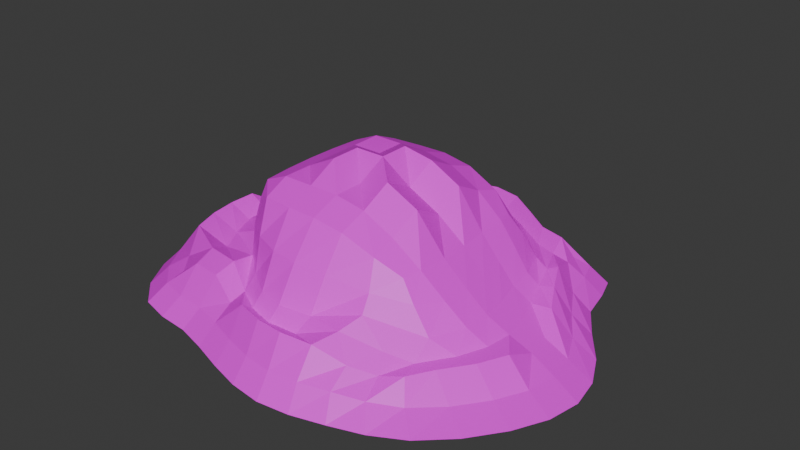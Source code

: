 # Source: HILL_DESERT_001.blend  (saved by Blender 4.3.34; exported with 4.5.12 LTS)
import bpy
from mathutils import Matrix  # noqa: F401  (used for matrix-valued properties, if any)

bpy.ops.wm.read_factory_settings(use_empty=True)
scene = bpy.context.scene
scene.name = 'Scene'

# ---- collections
col_collection = bpy.data.collections.new('Collection'); scene.collection.children.link(col_collection)

# ---- images (referenced by path relative to the original .blend; pixels are not part of the script)
import os
ASSET_DIR = os.environ.get("B2B_ASSET_DIR", "")  # directory of the original .blend (textures are referenced by path, not embedded)
HERE = os.path.dirname(os.path.abspath(__file__))  # packed textures are extracted next to this script under _unpacked/

def load_image(name, relpath, width, height, colorspace="sRGB"):
    """Load a texture the original file referenced (path relative to the .blend, or extracted next to this script)."""
    p = next((c for c in (os.path.join(HERE, relpath), os.path.join(ASSET_DIR, relpath)) if relpath and os.path.exists(c)), "")
    if p:
        img = bpy.data.images.load(p, check_existing=True)
        img.name = name
    else:  # same state as the original file: an image datablock whose file is absent (Cycles renders it pink)
        img = bpy.data.images.new(name, width, height)
        img.source = "FILE"
        img.filepath = "//" + (relpath or name)
    img.colorspace_settings.name = colorspace
    return img
img_t_mountains_desert_png = load_image('T_Mountains_desert.png', 'T_Mountains_desert.png', 1024, 1024, 'sRGB')

# ---- materials (node trees are filled in below, after node groups)
mat_material = bpy.data.materials.new('Material')
mat_material.alpha_threshold = 0.0
mat_material.roughness = 0.5
mat_material.line_color = (0.0, 0.0, 0.0, 1.0)

# ---- material node trees
mat_material.use_nodes = True; mat_material.node_tree.nodes.clear()
_N = mat_material.node_tree.nodes; _L = mat_material.node_tree.links
n0 = _N.new('ShaderNodeOutputMaterial'); n0.name = 'Material Output'; n0.location = (300, 300)
n1 = _N.new('ShaderNodeBsdfPrincipled'); n1.name = 'Principled BSDF'; n1.location = (10, 300)
n1.inputs[3].default_value = 1.45
n2 = _N.new('ShaderNodeTexImage'); n2.name = 'Image Texture'; n2.location = (-457, 195)
n2.image = img_t_mountains_desert_png
_L.new(n1.outputs[0], n0.inputs[0])
_L.new(n2.outputs[0], n1.inputs[0])
n0.is_active_output = True

# ---- world
world_world = bpy.data.worlds.new('World'); scene.world = world_world
world_world.use_nodes = True; world_world.node_tree.nodes.clear()
_N = world_world.node_tree.nodes; _L = world_world.node_tree.links
n0 = _N.new('ShaderNodeOutputWorld'); n0.name = 'World Output'; n0.location = (300, 300)
n1 = _N.new('ShaderNodeBackground'); n1.name = 'Background'; n1.location = (10, 300)
n1.inputs[0].default_value = (0.05088, 0.05088, 0.05088, 1.0)
_L.new(n1.outputs[0], n0.inputs[0])
n0.is_active_output = True
world_world.color = (0.05088, 0.05088, 0.05088)
world_world.sun_shadow_jitter_overblur = 0.0

# ---- meshes
me_mesh_003 = bpy.data.meshes.new('Mesh.003')
me_mesh_003.from_pydata([(-11.36, -10.93, 1.302e-06), (-6.9, -11.71, 1.396e-06), (-2.3, -13.12, 1.564e-06), (2.3, -14.04, 1.674e-06), (6.9, -13.12, 1.564e-06), (11.42, -11.14, 1.328e-06), (-14.61, -6.9, 8.225e-07), (-6.186, -6.014, 3.308), (-1.921, -9.219, 3.585), (2.303, -9.314, 3.541), (8.652, -6.036, 2.981), (15.17, -6.9, 8.225e-07), (-15.39, -2.3, 2.742e-07), (-9.289, -1.924, 3.585), (-2.181, -2.181, 10.09), (2.25, -2.181, 9.713), (9.794, -1.814, 3.006), (16.71, -2.3, 2.742e-07), (-14.61, 2.3, -2.742e-07), (-9.208, 1.942, 4.777), (-2.181, 2.199, 8.973), (2.207, 2.199, 9.709), (9.062, 2.038, 3.027), (15.17, 2.3, -2.742e-07), (-11.93, 6.9, -8.225e-07), (-6.01, 6.056, 3.308), (-1.921, 9.499, 3.585), (2.249, 9.522, 3.537), (8.081, 6.068, 3.078), (11.99, 6.9, -8.225e-07), (-10.93, 10.93, -1.302e-06), (-6.9, 12.02, -1.433e-06), (-2.3, 15.22, -1.814e-06), (2.3, 15.45, -1.842e-06), (6.9, 12.07, -1.439e-06), (10.93, 10.93, -1.302e-06), (-11.62, -5.833, 3.655), (-9.628, -9.058, 2.19), (-5.874, -9.476, 3.437), (-1.935, -10.92, 3.437), (2.018, -11.61, 3.437), (6.128, -10.43, 2.288), (9.127, -8.825, 1.995), (11.51, -5.195, 2.001), (12.75, -1.279, 1.258), (11.62, 2.532, 2.151), (9.879, 5.931, 3.055), (9.165, 9.072, 2.19), (6.155, 9.759, 3.222), (2.009, 12.67, 3.222), (-1.935, 12.51, 3.222), (-5.829, 9.725, 3.222), (-9.055, 9.072, 2.19), (-9.634, 5.848, 3.655), (-12.0, 1.955, 2.464), (-12.58, -1.939, 3.655), (-5.518, -5.526, 7.605), (-2.144, -6.368, 8.203), (2.231, -6.368, 7.893), (6.273, -5.526, 5.929), (6.742, -2.144, 5.933), (6.393, 2.162, 5.908), (6.055, 5.546, 5.819), (2.213, 6.393, 7.869), (-2.144, 6.393, 8.203), (-5.518, 5.546, 7.605), (-6.341, 2.162, 8.203), (-6.341, -2.144, 8.203), (-8.288, -7.576, 3.789), (-3.78, -8.987, 2.815), (0.01305, -10.63, 2.815), (4.759, -9.57, 3.606), (8.761, -7.486, 2.012), (-10.12, -3.784, 2.815), (-4.371, -4.371, 8.973), (0.008969, -4.371, 8.973), (4.526, -4.371, 7.509), (10.99, -3.344, 2.012), (-11.12, 0.008953, 2.815), (-4.371, 0.008954, 8.973), (0.008969, 0.008954, 10.09), (4.526, 0.008953, 7.443), (10.85, 0.4487, 2.012), (-9.289, 3.802, 2.815), (-4.371, 4.389, 8.973), (0.008969, 4.389, 8.973), (4.389, 4.389, 7.443), (9.726, 4.022, 2.414), (-7.572, 7.594, 2.815), (-3.78, 9.539, 2.815), (0.01305, 11.56, 2.815), (4.614, 9.615, 2.815), (8.406, 7.594, 2.815), (-12.07, -8.388, 1.408), (-8.386, -10.49, 1.408), (-4.19, -11.26, 1.408), (0.006525, -12.55, 1.408), (4.203, -12.55, 1.408), (8.096, -11.04, 1.006), (11.69, -7.948, 0.6043), (14.26, -3.752, 0.6043), (14.26, 0.4443, 0.6043), (12.0, 4.421, 1.006), (10.5, 8.397, 1.408), (8.399, 10.5, 1.408), (4.203, 12.58, 1.408), (0.006525, 14.49, 1.408), (-4.19, 12.41, 1.408), (-8.386, 10.5, 1.408), (-10.48, 8.397, 2.599), (-12.07, 4.201, 1.408), (-13.91, 0.004476, 1.408), (-13.91, -4.192, 1.408), (-4.075, -7.183, 5.894), (0.01101, -8.245, 5.894), (5.05, -7.183, 5.195), (8.302, -4.077, 4.43), (8.157, 0.008953, 4.364), (7.756, 4.095, 4.364), (4.905, 7.218, 5.129), (0.01101, 8.297, 5.894), (-4.075, 7.218, 5.894), (-7.119, 4.095, 5.894), (-8.12, 0.008953, 5.894), (-7.119, -4.077, 5.894), (-13.24, -9.2, 1.097e-06), (-9.104, -5.68, 2.815), (-5.855, -7.929, 3.789), (-9.2, -11.5, 1.371e-06), (-3.854, -7.945, 3.585), (-1.883, -10.1, 2.815), (-4.6, -12.35, 1.472e-06), (0.01254, -9.683, 3.585), (2.148, -10.48, 2.815), (0.0, -13.76, 1.64e-06), (5.308, -8.09, 4.201), (7.184, -8.401, 2.615), (4.6, -13.76, 1.64e-06), (10.2, -5.328, 2.012), (13.48, -9.2, 1.097e-06), (9.2, -12.35, 1.472e-06), (-15.25, -4.6, 5.484e-07), (-10.93, -1.887, 2.815), (-8.149, -3.857, 3.585), (-4.371, -2.181, 8.973), (-2.181, -4.371, 8.973), (0.008969, -2.181, 8.973), (2.233, -4.371, 8.607), (4.594, -2.181, 8.578), (9.699, -3.747, 3.018), (11.19, -1.448, 2.012), (16.29, -4.6, 5.484e-07), (-15.25, 0.0, 0.0), (-10.61, 1.905, 4.007), (-9.65, 0.008953, 3.585), (-4.371, 2.199, 8.973), (-2.181, 0.008954, 10.09), (0.008969, 2.199, 10.09), (2.233, 0.008954, 8.59), (4.423, 2.199, 8.561), (9.482, 0.1189, 3.002), (10.26, 2.29, 2.112), (16.29, 0.0, 0.0), (-13.24, 4.6, -5.484e-07), (-8.002, 5.698, 2.815), (-7.941, 3.875, 3.585), (-3.854, 8.118, 3.585), (-2.181, 4.389, 8.973), (0.01254, 9.972, 3.585), (2.199, 4.389, 8.59), (5.09, 8.136, 3.394), (8.837, 3.93, 3.102), (9.14, 5.753, 2.715), (13.48, 4.6, -5.484e-07), (-11.5, 9.2, -1.097e-06), (-9.2, 11.5, -1.371e-06), (-5.676, 8.081, 2.815), (-4.6, 13.6, -1.621e-06), (-1.883, 11.02, 2.815), (0.0, 15.88, -1.893e-06), (2.111, 11.11, 2.815), (4.6, 13.78, -1.643e-06), (6.914, 8.099, 2.815), (9.2, 11.5, -1.371e-06), (11.5, 9.2, -1.097e-06), (-10.54, -7.779, 2.464), (-7.955, -9.252, 3.437), (-3.882, -10.15, 2.464), (0.01142, -11.46, 3.437), (4.143, -11.2, 3.255), (7.711, -9.497, 1.76), (10.07, -7.207, 2.001), (12.43, -3.226, 2.001), (12.4, 0.6675, 1.258), (10.69, 4.231, 2.603), (9.473, 7.795, 2.464), (8.001, 9.268, 3.222), (4.107, 11.23, 3.222), (0.01142, 13.06, 3.222), (-3.882, 11.1, 3.222), (-7.776, 9.268, 2.464), (-9.249, 7.795, 3.655), (-10.79, 3.901, 3.655), (-12.54, 0.007834, 3.655), (-12.29, -3.886, 3.655), (-13.32, -6.29, 1.408), (-10.36, -9.962, 1.408), (-6.288, -10.68, 1.408), (-2.092, -11.97, 1.408), (2.105, -12.81, 1.408), (6.225, -11.91, 1.307), (9.894, -9.77, 0.7047), (13.24, -5.85, 0.6043), (14.65, -1.654, 0.6043), (13.31, 2.487, 0.7047), (10.87, 6.354, 1.307), (9.973, 9.971, 1.408), (6.301, 11.02, 1.408), (2.105, 14.1, 1.408), (-2.092, 13.89, 1.408), (-6.288, 10.97, 1.408), (-9.96, 9.971, 1.408), (-10.88, 6.299, 1.408), (-13.32, 2.103, 1.408), (-14.03, -2.094, 1.408), (-4.297, -6.169, 8.203), (0.009479, -6.434, 8.203), (4.588, -6.169, 6.963), (6.633, -4.297, 6.007), (6.597, 0.008953, 5.908), (6.326, 4.315, 5.908), (4.518, 6.191, 6.864), (0.009479, 6.461, 8.203), (-4.297, 6.191, 8.203), (-6.153, 4.315, 8.203), (-6.403, 0.008953, 8.203), (-6.153, -4.297, 8.203), (-5.858, -5.875, 5.894), (-2.032, -7.979, 5.894), (2.292, -7.979, 5.719), (7.361, -5.875, 4.654), (8.393, -2.034, 4.38), (7.856, 2.052, 4.364), (7.043, 5.897, 4.555), (2.256, 8.027, 5.703), (-2.032, 8.027, 5.894), (-5.858, 5.897, 5.894), (-7.87, 2.052, 5.894), (-7.87, -2.034, 5.894)], [], [(36, 185, 68), (185, 37, 186), (38, 127, 68), (127, 7, 126), (7, 127, 69), (127, 38, 187), (39, 130, 69), (130, 8, 129), (8, 130, 70), (130, 39, 188), (40, 133, 70), (133, 9, 132), (9, 133, 71), (133, 40, 189), (41, 136, 71), (136, 10, 135), (10, 136, 72), (136, 41, 190), (42, 191, 72), (191, 43, 138), (55, 204, 73), (204, 36, 126), (7, 143, 73), (143, 13, 142), (67, 236, 74), (236, 56, 225), (57, 145, 74), (145, 14, 144), (14, 145, 75), (145, 57, 226), (58, 147, 75), (147, 15, 146), (15, 147, 76), (147, 58, 227), (59, 228, 76), (228, 60, 148), (16, 149, 77), (149, 10, 138), (43, 192, 77), (192, 44, 150), (54, 203, 78), (203, 55, 142), (13, 154, 78), (154, 19, 153), (66, 235, 79), (235, 67, 144), (14, 156, 79), (156, 20, 155), (20, 156, 80), (156, 14, 146), (15, 158, 80), (158, 21, 157), (21, 158, 81), (158, 15, 148), (60, 229, 81), (229, 61, 159), (22, 160, 82), (160, 16, 150), (44, 193, 82), (193, 45, 161), (53, 202, 83), (202, 54, 153), (19, 165, 83), (165, 25, 164), (65, 234, 84), (234, 66, 155), (20, 167, 84), (167, 64, 233), (64, 167, 85), (167, 20, 157), (21, 169, 85), (169, 63, 232), (63, 169, 86), (169, 21, 159), (61, 230, 86), (230, 62, 231), (28, 171, 87), (171, 22, 161), (45, 194, 87), (194, 46, 172), (52, 201, 88), (201, 53, 164), (25, 176, 88), (176, 51, 200), (51, 176, 89), (176, 25, 166), (26, 178, 89), (178, 50, 199), (50, 178, 90), (178, 26, 168), (27, 180, 90), (180, 49, 198), (49, 180, 91), (180, 27, 170), (28, 182, 91), (182, 48, 197), (48, 182, 92), (182, 28, 172), (46, 195, 92), (195, 47, 196), (6, 125, 93), (125, 0, 206), (37, 185, 93), (185, 36, 205), (0, 128, 94), (128, 1, 207), (38, 186, 94), (186, 37, 206), (1, 131, 95), (131, 2, 208), (39, 187, 95), (187, 38, 207), (2, 134, 96), (134, 3, 209), (40, 188, 96), (188, 39, 208), (3, 137, 97), (137, 4, 210), (41, 189, 97), (189, 40, 209), (4, 140, 98), (140, 5, 211), (42, 190, 98), (190, 41, 210), (5, 139, 99), (139, 11, 212), (43, 191, 99), (191, 42, 211), (11, 151, 100), (151, 17, 213), (44, 192, 100), (192, 43, 212), (17, 162, 101), (162, 23, 214), (45, 193, 101), (193, 44, 213), (23, 173, 102), (173, 29, 215), (46, 194, 102), (194, 45, 214), (29, 184, 103), (184, 35, 216), (47, 195, 103), (195, 46, 215), (35, 183, 104), (183, 34, 217), (48, 196, 104), (196, 47, 216), (34, 181, 105), (181, 33, 218), (49, 197, 105), (197, 48, 217), (33, 179, 106), (179, 32, 219), (50, 198, 106), (198, 49, 218), (32, 177, 107), (177, 31, 220), (51, 199, 107), (199, 50, 219), (31, 175, 108), (175, 30, 221), (52, 200, 108), (200, 51, 220), (30, 174, 109), (174, 24, 222), (53, 201, 109), (201, 52, 221), (24, 163, 110), (163, 18, 223), (54, 202, 110), (202, 53, 222), (18, 152, 111), (152, 12, 224), (55, 203, 111), (203, 54, 223), (12, 141, 112), (141, 6, 205), (36, 204, 112), (204, 55, 224), (7, 129, 113), (129, 8, 238), (57, 225, 113), (225, 56, 237), (8, 132, 114), (132, 9, 239), (58, 226, 114), (226, 57, 238), (9, 135, 115), (135, 10, 240), (59, 227, 115), (227, 58, 239), (10, 149, 116), (149, 16, 241), (60, 228, 116), (228, 59, 240), (16, 160, 117), (160, 22, 242), (61, 229, 117), (229, 60, 241), (22, 171, 118), (171, 28, 243), (62, 230, 118), (230, 61, 242), (28, 170, 119), (170, 27, 244), (63, 231, 119), (231, 62, 243), (27, 168, 120), (168, 26, 245), (64, 232, 120), (232, 63, 244), (26, 166, 121), (166, 25, 246), (65, 233, 121), (233, 64, 245), (25, 165, 122), (165, 19, 247), (66, 234, 122), (234, 65, 246), (19, 154, 123), (154, 13, 248), (67, 235, 123), (235, 66, 247), (13, 143, 124), (143, 7, 237), (56, 236, 124), (236, 67, 248), (68, 126, 36), (186, 68, 185), (68, 186, 38), (126, 68, 127), (69, 129, 7), (187, 69, 127), (69, 187, 39), (129, 69, 130), (70, 132, 8), (188, 70, 130), (70, 188, 40), (132, 70, 133), (71, 135, 9), (189, 71, 133), (71, 189, 41), (135, 71, 136), (72, 138, 10), (190, 72, 136), (72, 190, 42), (138, 72, 191), (73, 142, 55), (126, 73, 204), (73, 126, 7), (142, 73, 143), (74, 144, 67), (225, 74, 236), (74, 225, 57), (144, 74, 145), (75, 146, 14), (226, 75, 145), (75, 226, 58), (146, 75, 147), (76, 148, 15), (227, 76, 147), (76, 227, 59), (148, 76, 228), (77, 150, 16), (138, 77, 149), (77, 138, 43), (150, 77, 192), (78, 153, 54), (142, 78, 203), (78, 142, 13), (153, 78, 154), (79, 155, 66), (144, 79, 235), (79, 144, 14), (155, 79, 156), (80, 157, 20), (146, 80, 156), (80, 146, 15), (157, 80, 158), (81, 159, 21), (148, 81, 158), (81, 148, 60), (159, 81, 229), (82, 161, 22), (150, 82, 160), (82, 150, 44), (161, 82, 193), (83, 164, 53), (153, 83, 202), (83, 153, 19), (164, 83, 165), (84, 233, 65), (155, 84, 234), (84, 155, 20), (233, 84, 167), (85, 232, 64), (157, 85, 167), (85, 157, 21), (232, 85, 169), (86, 231, 63), (159, 86, 169), (86, 159, 61), (231, 86, 230), (87, 172, 28), (161, 87, 171), (87, 161, 45), (172, 87, 194), (88, 200, 52), (164, 88, 201), (88, 164, 25), (200, 88, 176), (89, 199, 51), (166, 89, 176), (89, 166, 26), (199, 89, 178), (90, 198, 50), (168, 90, 178), (90, 168, 27), (198, 90, 180), (91, 197, 49), (170, 91, 180), (91, 170, 28), (197, 91, 182), (92, 196, 48), (172, 92, 182), (92, 172, 46), (196, 92, 195), (93, 205, 6), (206, 93, 125), (93, 206, 37), (205, 93, 185), (94, 206, 0), (207, 94, 128), (94, 207, 38), (206, 94, 186), (95, 207, 1), (208, 95, 131), (95, 208, 39), (207, 95, 187), (96, 208, 2), (209, 96, 134), (96, 209, 40), (208, 96, 188), (97, 209, 3), (210, 97, 137), (97, 210, 41), (209, 97, 189), (98, 210, 4), (211, 98, 140), (98, 211, 42), (210, 98, 190), (99, 211, 5), (212, 99, 139), (99, 212, 43), (211, 99, 191), (100, 212, 11), (213, 100, 151), (100, 213, 44), (212, 100, 192), (101, 213, 17), (214, 101, 162), (101, 214, 45), (213, 101, 193), (102, 214, 23), (215, 102, 173), (102, 215, 46), (214, 102, 194), (103, 215, 29), (216, 103, 184), (103, 216, 47), (215, 103, 195), (104, 216, 35), (217, 104, 183), (104, 217, 48), (216, 104, 196), (105, 217, 34), (218, 105, 181), (105, 218, 49), (217, 105, 197), (106, 218, 33), (219, 106, 179), (106, 219, 50), (218, 106, 198), (107, 219, 32), (220, 107, 177), (107, 220, 51), (219, 107, 199), (108, 220, 31), (221, 108, 175), (108, 221, 52), (220, 108, 200), (109, 221, 30), (222, 109, 174), (109, 222, 53), (221, 109, 201), (110, 222, 24), (223, 110, 163), (110, 223, 54), (222, 110, 202), (111, 223, 18), (224, 111, 152), (111, 224, 55), (223, 111, 203), (112, 224, 12), (205, 112, 141), (112, 205, 36), (224, 112, 204), (113, 237, 7), (238, 113, 129), (113, 238, 57), (237, 113, 225), (114, 238, 8), (239, 114, 132), (114, 239, 58), (238, 114, 226), (115, 239, 9), (240, 115, 135), (115, 240, 59), (239, 115, 227), (116, 240, 10), (241, 116, 149), (116, 241, 60), (240, 116, 228), (117, 241, 16), (242, 117, 160), (117, 242, 61), (241, 117, 229), (118, 242, 22), (243, 118, 171), (118, 243, 62), (242, 118, 230), (119, 243, 28), (244, 119, 170), (119, 244, 63), (243, 119, 231), (120, 244, 27), (245, 120, 168), (120, 245, 64), (244, 120, 232), (121, 245, 26), (246, 121, 166), (121, 246, 65), (245, 121, 233), (122, 246, 25), (247, 122, 165), (122, 247, 66), (246, 122, 234), (123, 247, 19), (248, 123, 154), (123, 248, 67), (247, 123, 235), (124, 248, 13), (237, 124, 143), (124, 237, 56), (248, 124, 236)])
me_mesh_003.polygons.foreach_set('use_smooth', [True] * 456)
_k = set([(0, 206), (1, 207), (2, 208), (3, 209), (4, 98), (4, 210), (5, 99), (5, 211), (6, 205), (7, 69), (7, 73), (7, 113), (7, 126), (7, 127), (7, 129), (7, 143), (7, 237), (8, 70), (8, 114), (8, 129), (8, 130), (8, 132), (8, 238), (9, 71), (9, 115), (9, 132), (9, 133), (9, 135), (9, 239), (10, 72), (10, 116), (10, 135), (10, 138), (10, 149), (10, 240), (11, 212), (12, 224), (13, 78), (13, 124), (13, 142), (13, 143), (13, 154), (13, 248), (14, 75), (14, 144), (14, 145), (14, 156), (15, 80), (15, 147), (15, 148), (15, 158), (16, 77), (16, 117), (16, 149), (16, 150), (16, 160), (16, 241), (17, 213), (18, 223), (19, 83), (19, 123), (19, 153), (19, 154), (19, 165), (19, 247), (20, 80), (20, 155), (20, 167), (21, 81), (21, 157), (21, 158), (21, 159), (21, 169), (22, 82), (22, 118), (22, 160), (22, 161), (22, 171), (22, 242), (23, 102), (23, 214), (24, 222), (25, 88), (25, 122), (25, 164), (25, 165), (25, 166), (25, 176), (25, 246), (26, 89), (26, 121), (26, 166), (26, 168), (26, 178), (26, 245), (27, 90), (27, 120), (27, 168), (27, 170), (27, 180), (27, 244), (28, 87), (28, 91), (28, 119), (28, 170), (28, 171), (28, 172), (28, 182), (28, 243), (29, 103), (29, 215), (30, 109), (30, 221), (31, 220), (32, 219), (33, 218), (34, 217), (35, 216), (36, 68), (36, 112), (36, 126), (36, 185), (36, 204), (36, 205), (37, 93), (37, 185), (37, 186), (37, 206), (38, 68), (38, 94), (38, 127), (38, 186), (38, 187), (38, 207), (39, 69), (39, 95), (39, 130), (39, 187), (39, 188), (39, 208), (40, 70), (40, 96), (40, 133), (40, 188), (40, 189), (40, 209), (41, 71), (41, 97), (41, 136), (41, 189), (41, 190), (41, 210), (42, 72), (42, 98), (42, 190), (42, 191), (42, 211), (43, 191), (43, 192), (43, 212), (44, 100), (44, 150), (44, 192), (44, 193), (44, 213), (45, 87), (45, 101), (45, 161), (45, 193), (45, 194), (45, 214), (46, 92), (46, 102), (46, 172), (46, 194), (46, 195), (46, 215), (47, 103), (47, 195), (47, 196), (47, 216), (48, 92), (48, 104), (48, 182), (48, 196), (48, 197), (48, 217), (49, 91), (49, 105), (49, 180), (49, 197), (49, 198), (49, 218), (50, 178), (50, 198), (50, 199), (50, 219), (51, 89), (51, 107), (51, 176), (51, 199), (51, 200), (51, 220), (52, 88), (52, 108), (52, 200), (52, 201), (52, 221), (53, 83), (53, 109), (53, 164), (53, 201), (53, 202), (53, 222), (54, 78), (54, 110), (54, 153), (54, 202), (54, 203), (54, 223), (55, 73), (55, 111), (55, 142), (55, 203), (55, 204), (55, 224), (56, 225), (56, 236), (56, 237), (57, 74), (57, 113), (57, 225), (57, 226), (57, 238), (58, 75), (58, 114), (58, 147), (58, 226), (58, 227), (58, 239), (59, 115), (59, 227), (59, 228), (59, 240), (60, 81), (60, 148), (60, 228), (60, 229), (60, 241), (61, 86), (61, 117), (61, 159), (61, 229), (61, 230), (61, 242), (62, 118), (62, 230), (62, 231), (62, 243), (63, 86), (63, 119), (63, 169), (63, 231), (63, 232), (63, 244), (64, 85), (64, 120), (64, 167), (64, 232), (64, 233), (64, 245), (65, 84), (65, 121), (65, 233), (65, 234), (65, 246), (66, 79), (66, 122), (66, 155), (66, 234), (66, 235), (66, 247), (67, 74), (67, 123), (67, 235), (67, 236), (67, 248), (68, 126), (68, 127), (68, 185), (68, 186), (69, 127), (69, 129), (69, 130), (69, 187), (70, 130), (70, 132), (70, 133), (70, 188), (71, 133), (71, 135), (71, 136), (71, 189), (72, 136), (72, 138), (72, 190), (73, 126), (73, 142), (73, 143), (73, 204), (74, 144), (74, 145), (74, 225), (74, 236), (75, 145), (75, 146), (75, 147), (75, 226), (76, 147), (76, 148), (76, 227), (76, 228), (77, 138), (77, 149), (77, 150), (78, 142), (78, 153), (78, 154), (78, 203), (79, 144), (79, 155), (80, 146), (80, 156), (80, 157), (80, 158), (81, 148), (81, 158), (81, 159), (81, 229), (82, 150), (82, 161), (83, 153), (83, 164), (83, 165), (83, 202), (84, 155), (84, 167), (84, 233), (84, 234), (85, 157), (85, 167), (85, 169), (85, 232), (86, 159), (86, 169), (86, 230), (86, 231), (87, 161), (87, 171), (87, 172), (87, 194), (88, 164), (88, 176), (88, 200), (88, 201), (89, 166), (89, 176), (89, 178), (89, 199), (90, 168), (90, 178), (90, 180), (90, 198), (91, 170), (91, 180), (91, 182), (92, 172), (92, 182), (92, 195), (92, 196), (93, 125), (93, 185), (93, 205), (93, 206), (94, 128), (94, 186), (94, 206), (94, 207), (95, 131), (95, 187), (95, 207), (95, 208), (96, 134), (96, 188), (96, 208), (96, 209), (97, 137), (97, 189), (97, 209), (97, 210), (98, 140), (98, 190), (98, 210), (98, 211), (99, 139), (99, 191), (99, 211), (99, 212), (100, 151), (100, 192), (100, 212), (100, 213), (101, 162), (101, 193), (101, 213), (101, 214), (102, 173), (102, 194), (102, 214), (102, 215), (103, 184), (103, 195), (103, 215), (103, 216), (104, 183), (104, 196), (104, 216), (104, 217), (105, 197), (105, 217), (105, 218), (106, 179), (106, 198), (106, 218), (106, 219), (107, 219), (107, 220), (108, 175), (108, 200), (108, 220), (108, 221), (109, 174), (109, 201), (109, 221), (109, 222), (110, 163), (110, 202), (110, 222), (110, 223), (111, 152), (111, 203), (111, 223), (111, 224), (112, 141), (112, 204), (112, 205), (112, 224), (113, 129), (113, 225), (113, 237), (113, 238), (114, 132), (114, 226), (114, 238), (114, 239), (115, 135), (115, 227), (115, 239), (115, 240), (116, 149), (116, 228), (116, 240), (116, 241), (117, 229), (117, 242), (118, 171), (118, 230), (118, 243), (119, 170), (119, 231), (119, 243), (119, 244), (120, 168), (120, 232), (120, 244), (120, 245), (121, 166), (121, 233), (121, 245), (121, 246), (122, 165), (122, 234), (122, 246), (122, 247), (123, 154), (123, 235), (123, 247), (124, 143), (124, 236), (124, 237), (124, 248), (126, 127), (126, 204), (127, 187), (129, 130), (129, 238), (132, 133), (133, 189), (135, 136), (135, 240), (136, 190), (137, 210), (138, 149), (140, 211), (142, 143), (142, 203), (143, 237), (144, 145), (144, 235), (145, 226), (146, 147), (146, 156), (147, 227), (148, 158), (148, 228), (149, 241), (150, 192), (153, 202), (154, 248), (155, 156), (155, 234), (157, 158), (157, 167), (159, 229), (160, 242), (161, 171), (161, 193), (162, 214), (164, 165), (164, 201), (165, 247), (166, 176), (166, 246), (167, 233), (168, 178), (168, 245), (169, 232), (170, 244), (171, 243), (172, 182), (172, 194), (173, 215), (174, 222), (176, 200), (178, 199), (182, 197), (185, 186), (185, 205), (186, 206), (187, 207), (189, 209), (190, 210), (191, 211), (192, 212), (194, 214), (195, 196), (195, 215), (196, 216), (197, 217), (199, 219), (200, 220), (201, 221), (202, 222), (203, 223), (204, 224), (225, 236), (225, 237), (226, 238), (227, 239), (228, 240), (229, 241), (230, 231), (230, 242), (231, 243), (232, 244), (233, 245), (234, 246), (235, 247), (236, 248)])
me_mesh_003.attributes.new('sharp_edge', 'BOOLEAN', 'EDGE').data.foreach_set('value', [ (min(e.vertices), max(e.vertices)) in _k for e in me_mesh_003.edges])
_uv = me_mesh_003.uv_layers.new(name='UVChannel_1')
_uv.uv.foreach_set('vector', [0.01002, 0.01203, 0.01054, 0.01067, 0.012, 0.01055, 0.01054, 0.01067, 0.0108, 0.009773, 0.01199, 0.009577, 0.01315, 0.009266, 0.0133, 0.01016, 0.012, 0.01055, 0.0133, 0.01016, 0.01326, 0.01131, 0.01158, 0.01179, 0.01326, 0.01131, 0.0133, 0.01016, 0.01441, 0.009289, 0.0133, 0.01016, 0.01315, 0.009266, 0.0143, 0.008618, 0.01551, 0.00801, 0.01551, 0.008622, 0.01441, 0.009289, 0.01551, 0.008622, 0.01556, 0.009327, 0.01443, 0.01002, 0.01556, 0.009327, 0.01551, 0.008622, 0.01667, 0.008368, 0.01551, 0.008622, 0.01551, 0.00801, 0.01667, 0.007766, 0.01782, 0.007701, 0.01788, 0.008432, 0.01667, 0.008368, 0.01788, 0.008432, 0.018, 0.009202, 0.01668, 0.009072, 0.018, 0.009202, 0.01788, 0.008432, 0.01945, 0.008997, 0.01788, 0.008432, 0.01782, 0.007701, 0.01904, 0.00802, 0.0204, 0.008191, 0.02113, 0.009325, 0.01945, 0.008997, 0.02113, 0.009325, 0.02211, 0.01065, 0.01981, 0.009932, 0.02211, 0.01065, 0.02113, 0.009325, 0.02222, 0.009631, 0.02113, 0.009325, 0.0204, 0.008191, 0.02146, 0.008523, 0.02234, 0.008819, 0.02301, 0.009689, 0.02222, 0.009631, 0.02301, 0.009689, 0.02404, 0.01073, 0.02326, 0.01078, 0.009921, 0.01434, 0.009885, 0.01321, 0.01122, 0.01302, 0.009885, 0.01321, 0.01002, 0.01203, 0.01158, 0.01179, 0.01326, 0.01131, 0.01242, 0.01277, 0.01122, 0.01302, 0.01242, 0.01277, 0.01202, 0.014, 0.01099, 0.0142, 0.02549, 0.01377, 0.02563, 0.01243, 0.02682, 0.01245, 0.02563, 0.01243, 0.0259, 0.01152, 0.02682, 0.01125, 0.02816, 0.01111, 0.02817, 0.01244, 0.02682, 0.01245, 0.02817, 0.01244, 0.02821, 0.01387, 0.02679, 0.01378, 0.02821, 0.01387, 0.02817, 0.01244, 0.02949, 0.0124, 0.02817, 0.01244, 0.02816, 0.01111, 0.02951, 0.01106, 0.0309, 0.0111, 0.03081, 0.01236, 0.02949, 0.0124, 0.03081, 0.01236, 0.03078, 0.01365, 0.02955, 0.01368, 0.03078, 0.01365, 0.03081, 0.01236, 0.03229, 0.01233, 0.03081, 0.01236, 0.0309, 0.0111, 0.03246, 0.01121, 0.03368, 0.01158, 0.03384, 0.01234, 0.03229, 0.01233, 0.03384, 0.01234, 0.03393, 0.01365, 0.03202, 0.01363, 0.02324, 0.01297, 0.02293, 0.01188, 0.02393, 0.01187, 0.02293, 0.01188, 0.02211, 0.01065, 0.02326, 0.01078, 0.02404, 0.01073, 0.02479, 0.01177, 0.02393, 0.01187, 0.02479, 0.01177, 0.02533, 0.01288, 0.02429, 0.01297, 0.01079, 0.01662, 0.01009, 0.01545, 0.01108, 0.01535, 0.01009, 0.01545, 0.009921, 0.01434, 0.01099, 0.0142, 0.01202, 0.014, 0.01205, 0.01514, 0.01108, 0.01535, 0.01205, 0.01514, 0.01293, 0.01617, 0.01201, 0.01643, 0.02549, 0.01644, 0.02545, 0.01511, 0.02678, 0.01511, 0.02545, 0.01511, 0.02549, 0.01377, 0.02679, 0.01378, 0.02821, 0.01387, 0.02819, 0.01505, 0.02678, 0.01511, 0.02819, 0.01505, 0.02805, 0.01642, 0.02678, 0.01644, 0.02805, 0.01642, 0.02819, 0.01505, 0.02939, 0.01504, 0.02819, 0.01505, 0.02821, 0.01387, 0.02955, 0.01368, 0.03078, 0.01365, 0.03086, 0.0149, 0.02939, 0.01504, 0.03086, 0.0149, 0.03057, 0.01621, 0.02939, 0.01621, 0.03057, 0.01621, 0.03086, 0.0149, 0.03233, 0.01494, 0.03086, 0.0149, 0.03078, 0.01365, 0.03202, 0.01363, 0.03393, 0.01365, 0.03387, 0.01495, 0.03233, 0.01494, 0.03387, 0.01495, 0.03377, 0.01625, 0.03188, 0.01624, 0.0233, 0.01527, 0.02332, 0.01412, 0.02434, 0.01413, 0.02332, 0.01412, 0.02324, 0.01297, 0.02429, 0.01297, 0.02533, 0.01288, 0.02536, 0.01404, 0.02434, 0.01413, 0.02536, 0.01404, 0.02499, 0.01527, 0.02419, 0.01526, 0.01249, 0.01876, 0.0119, 0.01763, 0.01281, 0.01761, 0.0119, 0.01763, 0.01079, 0.01662, 0.01201, 0.01643, 0.01293, 0.01617, 0.01362, 0.01746, 0.01281, 0.01761, 0.01362, 0.01746, 0.01476, 0.0187, 0.01356, 0.0186, 0.02595, 0.01868, 0.02565, 0.01777, 0.02683, 0.01773, 0.02565, 0.01777, 0.02549, 0.01644, 0.02678, 0.01644, 0.02805, 0.01642, 0.02812, 0.0177, 0.02683, 0.01773, 0.02812, 0.0177, 0.02821, 0.019, 0.02687, 0.01892, 0.02821, 0.019, 0.02812, 0.0177, 0.02944, 0.01761, 0.02812, 0.0177, 0.02805, 0.01642, 0.02939, 0.01621, 0.03057, 0.01621, 0.03076, 0.01757, 0.02944, 0.01761, 0.03076, 0.01757, 0.03092, 0.01884, 0.02954, 0.01895, 0.03092, 0.01884, 0.03076, 0.01757, 0.03223, 0.01757, 0.03076, 0.01757, 0.03057, 0.01621, 0.03188, 0.01624, 0.03377, 0.01625, 0.03372, 0.01756, 0.03223, 0.01757, 0.03372, 0.01756, 0.03361, 0.01832, 0.03247, 0.01869, 0.02317, 0.01771, 0.02337, 0.01637, 0.02402, 0.01632, 0.02337, 0.01637, 0.0233, 0.01527, 0.02419, 0.01526, 0.02499, 0.01527, 0.02461, 0.01638, 0.02402, 0.01632, 0.02461, 0.01638, 0.02432, 0.01749, 0.02382, 0.01743, 0.01322, 0.02088, 0.01275, 0.01988, 0.01388, 0.01975, 0.01275, 0.01988, 0.01249, 0.01876, 0.01356, 0.0186, 0.01476, 0.0187, 0.0151, 0.01989, 0.01388, 0.01975, 0.0151, 0.01989, 0.01519, 0.0209, 0.01396, 0.02079, 0.01519, 0.0209, 0.0151, 0.01989, 0.01636, 0.02054, 0.0151, 0.01989, 0.01476, 0.0187, 0.01624, 0.01962, 0.01747, 0.02021, 0.0176, 0.02119, 0.01636, 0.02054, 0.0176, 0.02119, 0.01769, 0.02208, 0.01644, 0.02147, 0.01769, 0.02208, 0.0176, 0.02119, 0.01874, 0.02134, 0.0176, 0.02119, 0.01747, 0.02021, 0.01862, 0.02033, 0.01988, 0.01994, 0.01993, 0.02095, 0.01874, 0.02134, 0.01993, 0.02095, 0.01998, 0.02189, 0.01886, 0.02225, 0.01998, 0.02189, 0.01993, 0.02095, 0.02131, 0.01996, 0.01993, 0.02095, 0.01988, 0.01994, 0.02146, 0.01902, 0.02317, 0.01771, 0.02259, 0.01898, 0.02131, 0.01996, 0.02259, 0.01898, 0.02224, 0.02002, 0.02112, 0.02096, 0.02224, 0.02002, 0.02259, 0.01898, 0.02346, 0.01861, 0.02259, 0.01898, 0.02317, 0.01771, 0.02382, 0.01743, 0.02432, 0.01749, 0.02414, 0.01865, 0.02346, 0.01861, 0.02414, 0.01865, 0.02414, 0.01942, 0.02327, 0.01965, 0.01387, 0.02752, 0.0124, 0.02698, 0.01285, 0.02591, 0.0124, 0.02698, 0.01113, 0.0262, 0.0117, 0.02519, 0.01217, 0.02452, 0.01306, 0.02479, 0.01285, 0.02591, 0.01306, 0.02479, 0.01453, 0.02473, 0.01421, 0.02638, 0.009885, 0.03116, 0.01117, 0.03104, 0.01158, 0.03207, 0.01117, 0.03104, 0.01249, 0.03102, 0.01281, 0.03204, 0.01301, 0.03341, 0.01181, 0.03345, 0.01158, 0.03207, 0.01181, 0.03345, 0.01074, 0.03291, 0.0104, 0.03218, 0.01249, 0.03102, 0.01385, 0.03084, 0.01406, 0.03187, 0.01385, 0.03084, 0.01523, 0.03059, 0.01533, 0.03165, 0.0155, 0.03297, 0.01418, 0.03277, 0.01406, 0.03187, 0.01418, 0.03277, 0.01301, 0.03341, 0.01281, 0.03204, 0.01523, 0.03059, 0.01659, 0.03036, 0.01659, 0.03144, 0.01659, 0.03036, 0.01792, 0.03023, 0.01783, 0.03133, 0.0178, 0.0327, 0.01664, 0.03277, 0.01659, 0.03144, 0.01664, 0.03277, 0.0155, 0.03297, 0.01533, 0.03165, 0.01792, 0.03023, 0.01926, 0.0303, 0.01907, 0.03139, 0.01926, 0.0303, 0.02063, 0.03048, 0.02031, 0.03155, 0.02041, 0.03259, 0.01906, 0.03273, 0.01907, 0.03139, 0.01906, 0.03273, 0.0178, 0.0327, 0.01783, 0.03133, 0.02063, 0.03048, 0.02204, 0.03066, 0.02153, 0.03171, 0.02204, 0.03066, 0.02347, 0.03104, 0.02278, 0.0321, 0.02238, 0.03305, 0.02151, 0.03275, 0.02153, 0.03171, 0.02151, 0.03275, 0.02041, 0.03259, 0.02031, 0.03155, 0.02258, 0.02985, 0.02376, 0.02872, 0.02448, 0.02982, 0.02376, 0.02872, 0.02513, 0.02779, 0.02574, 0.02897, 0.02623, 0.03023, 0.02503, 0.03102, 0.02448, 0.02982, 0.02503, 0.03102, 0.02409, 0.03157, 0.02337, 0.03083, 0.02513, 0.02779, 0.02647, 0.02715, 0.027, 0.02838, 0.02647, 0.02715, 0.0278, 0.02687, 0.02823, 0.02811, 0.02851, 0.02926, 0.02739, 0.02972, 0.027, 0.02838, 0.02739, 0.02972, 0.02623, 0.03023, 0.02574, 0.02897, 0.0278, 0.02687, 0.02914, 0.02704, 0.02946, 0.02825, 0.02914, 0.02704, 0.03052, 0.02759, 0.0307, 0.02874, 0.03074, 0.03004, 0.02965, 0.02939, 0.02946, 0.02825, 0.02965, 0.02939, 0.02851, 0.02926, 0.02823, 0.02811, 0.03052, 0.02759, 0.03196, 0.0284, 0.03189, 0.02944, 0.03196, 0.0284, 0.0334, 0.02907, 0.03305, 0.03005, 0.03271, 0.03118, 0.03173, 0.03063, 0.03189, 0.02944, 0.03173, 0.03063, 0.03074, 0.03004, 0.0307, 0.02874, 0.0334, 0.02907, 0.03473, 0.0293, 0.03423, 0.03027, 0.03473, 0.0293, 0.03575, 0.02956, 0.03515, 0.03051, 0.03463, 0.03116, 0.03386, 0.03111, 0.03423, 0.03027, 0.03386, 0.03111, 0.03271, 0.03118, 0.03305, 0.03005, 0.02467, 0.0231, 0.02363, 0.0233, 0.02317, 0.02229, 0.02363, 0.0233, 0.02227, 0.02351, 0.02192, 0.0225, 0.02179, 0.02123, 0.02288, 0.02102, 0.02317, 0.02229, 0.02288, 0.02102, 0.02371, 0.02139, 0.02412, 0.02211, 0.02227, 0.02351, 0.02075, 0.02417, 0.02054, 0.02309, 0.02075, 0.02417, 0.01924, 0.02482, 0.01914, 0.02368, 0.01907, 0.02233, 0.02044, 0.02178, 0.02054, 0.02309, 0.02044, 0.02178, 0.02179, 0.02123, 0.02192, 0.0225, 0.01924, 0.02482, 0.01789, 0.02499, 0.01789, 0.02383, 0.01789, 0.02499, 0.01652, 0.02473, 0.01663, 0.0236, 0.01674, 0.02227, 0.0179, 0.02248, 0.01789, 0.02383, 0.0179, 0.02248, 0.01907, 0.02233, 0.01914, 0.02368, 0.01652, 0.02473, 0.01502, 0.0241, 0.01524, 0.02303, 0.01502, 0.0241, 0.01352, 0.0235, 0.01387, 0.02248, 0.01418, 0.02121, 0.01545, 0.02173, 0.01524, 0.02303, 0.01545, 0.02173, 0.01674, 0.02227, 0.01663, 0.0236, 0.01352, 0.0235, 0.01216, 0.02331, 0.01263, 0.02231, 0.01216, 0.02331, 0.01113, 0.0231, 0.01169, 0.02212, 0.01218, 0.0214, 0.01295, 0.02136, 0.01263, 0.02231, 0.01295, 0.02136, 0.01418, 0.02121, 0.01387, 0.02248, 0.02465, 0.02646, 0.0236, 0.0266, 0.0231, 0.02506, 0.0236, 0.0266, 0.02225, 0.02674, 0.02194, 0.02572, 0.02171, 0.02424, 0.02286, 0.02413, 0.0231, 0.02506, 0.02286, 0.02413, 0.02388, 0.0246, 0.02417, 0.02543, 0.02225, 0.02674, 0.02078, 0.02717, 0.0206, 0.0261, 0.02078, 0.02717, 0.0193, 0.02764, 0.01925, 0.02652, 0.01927, 0.02554, 0.02043, 0.02458, 0.0206, 0.0261, 0.02043, 0.02458, 0.02171, 0.02424, 0.02194, 0.02572, 0.0193, 0.02764, 0.01792, 0.02782, 0.01797, 0.02668, 0.01792, 0.02782, 0.01658, 0.02784, 0.01672, 0.02669, 0.01684, 0.02513, 0.01797, 0.02512, 0.01797, 0.02668, 0.01797, 0.02512, 0.01927, 0.02554, 0.01925, 0.02652, 0.01658, 0.02784, 0.01524, 0.02777, 0.01548, 0.02663, 0.01524, 0.02777, 0.01387, 0.02752, 0.01421, 0.02638, 0.01453, 0.02473, 0.0157, 0.02501, 0.01548, 0.02663, 0.0157, 0.02501, 0.01684, 0.02513, 0.01672, 0.02669, 0.02358, 0.008701, 0.0253, 0.008304, 0.02536, 0.009723, 0.0253, 0.008304, 0.02658, 0.00789, 0.0266, 0.009414, 0.0266, 0.01105, 0.02535, 0.01119, 0.02536, 0.009723, 0.02535, 0.01119, 0.02449, 0.01108, 0.02414, 0.01011, 0.02658, 0.00789, 0.02772, 0.007701, 0.02778, 0.009276, 0.02772, 0.007701, 0.02907, 0.007745, 0.02911, 0.00923, 0.02914, 0.0108, 0.02785, 0.01097, 0.02778, 0.009276, 0.02785, 0.01097, 0.0266, 0.01105, 0.0266, 0.009414, 0.02907, 0.007745, 0.03089, 0.008389, 0.03082, 0.009185, 0.03089, 0.008389, 0.03328, 0.008487, 0.03239, 0.009341, 0.03173, 0.01008, 0.03056, 0.01038, 0.03082, 0.009185, 0.03056, 0.01038, 0.02914, 0.0108, 0.02911, 0.00923, 0.01125, 0.02841, 0.01262, 0.02788, 0.01253, 0.02905, 0.01262, 0.02788, 0.01374, 0.02774, 0.01371, 0.02889, 0.01375, 0.03021, 0.01251, 0.03039, 0.01253, 0.02905, 0.01251, 0.03039, 0.01179, 0.03057, 0.01149, 0.02962, 0.01374, 0.02774, 0.01487, 0.02778, 0.0149, 0.02888, 0.01487, 0.02778, 0.01601, 0.02786, 0.0161, 0.02891, 0.01627, 0.03013, 0.01501, 0.03015, 0.0149, 0.02888, 0.01501, 0.03015, 0.01375, 0.03021, 0.01371, 0.02889, 0.01601, 0.02786, 0.01712, 0.0279, 0.01729, 0.02885, 0.01712, 0.0279, 0.01843, 0.02807, 0.01839, 0.02912, 0.01825, 0.03007, 0.01752, 0.03006, 0.01729, 0.02885, 0.01752, 0.03006, 0.01627, 0.03013, 0.0161, 0.02891, 0.03377, 0.02553, 0.03172, 0.02608, 0.03155, 0.02495, 0.03172, 0.02608, 0.02992, 0.0265, 0.02991, 0.02497, 0.02988, 0.0234, 0.03129, 0.02379, 0.03155, 0.02495, 0.03129, 0.02379, 0.03241, 0.02405, 0.03303, 0.02478, 0.02992, 0.0265, 0.02861, 0.02664, 0.02859, 0.02498, 0.02861, 0.02664, 0.02746, 0.02649, 0.0274, 0.02489, 0.02734, 0.02325, 0.02859, 0.02327, 0.02859, 0.02498, 0.02859, 0.02327, 0.02988, 0.0234, 0.02991, 0.02497, 0.02746, 0.02649, 0.02615, 0.02607, 0.02614, 0.02462, 0.02615, 0.02607, 0.02445, 0.02569, 0.0249, 0.02425, 0.02522, 0.02327, 0.02609, 0.02314, 0.02614, 0.02462, 0.02609, 0.02314, 0.02734, 0.02325, 0.0274, 0.02489, 0.03235, 0.02189, 0.03071, 0.02227, 0.03065, 0.02085, 0.03071, 0.02227, 0.02922, 0.02217, 0.02939, 0.02115, 0.02944, 0.01951, 0.03068, 0.01939, 0.03065, 0.02085, 0.03068, 0.01939, 0.03154, 0.01951, 0.03188, 0.02048, 0.02922, 0.02217, 0.02804, 0.0228, 0.02815, 0.02118, 0.02804, 0.0228, 0.02693, 0.02261, 0.02696, 0.02104, 0.02697, 0.01943, 0.02821, 0.01951, 0.02815, 0.02118, 0.02821, 0.01951, 0.02944, 0.01951, 0.02939, 0.02115, 0.02693, 0.02261, 0.0257, 0.0222, 0.02572, 0.02074, 0.0257, 0.0222, 0.02408, 0.02177, 0.02451, 0.02034, 0.02488, 0.01938, 0.02574, 0.01928, 0.02572, 0.02074, 0.02574, 0.01928, 0.02697, 0.01943, 0.02696, 0.02104, 0.012, 0.01055, 0.01158, 0.01179, 0.01002, 0.01203, 0.01199, 0.009577, 0.012, 0.01055, 0.01054, 0.01067, 0.012, 0.01055, 0.01199, 0.009577, 0.01315, 0.009266, 0.01158, 0.01179, 0.012, 0.01055, 0.0133, 0.01016, 0.01441, 0.009289, 0.01443, 0.01002, 0.01326, 0.01131, 0.0143, 0.008618, 0.01441, 0.009289, 0.0133, 0.01016, 0.01441, 0.009289, 0.0143, 0.008618, 0.01551, 0.00801, 0.01443, 0.01002, 0.01441, 0.009289, 0.01551, 0.008622, 0.01667, 0.008368, 0.01668, 0.009072, 0.01556, 0.009327, 0.01667, 0.007766, 0.01667, 0.008368, 0.01551, 0.008622, 0.01667, 0.008368, 0.01667, 0.007766, 0.01782, 0.007701, 0.01668, 0.009072, 0.01667, 0.008368, 0.01788, 0.008432, 0.01945, 0.008997, 0.01981, 0.009932, 0.018, 0.009202, 0.01904, 0.00802, 0.01945, 0.008997, 0.01788, 0.008432, 0.01945, 0.008997, 0.01904, 0.00802, 0.0204, 0.008191, 0.01981, 0.009932, 0.01945, 0.008997, 0.02113, 0.009325, 0.02222, 0.009631, 0.02326, 0.01078, 0.02211, 0.01065, 0.02146, 0.008523, 0.02222, 0.009631, 0.02113, 0.009325, 0.02222, 0.009631, 0.02146, 0.008523, 0.02234, 0.008819, 0.02326, 0.01078, 0.02222, 0.009631, 0.02301, 0.009689, 0.01122, 0.01302, 0.01099, 0.0142, 0.009921, 0.01434, 0.01158, 0.01179, 0.01122, 0.01302, 0.009885, 0.01321, 0.01122, 0.01302, 0.01158, 0.01179, 0.01326, 0.01131, 0.01099, 0.0142, 0.01122, 0.01302, 0.01242, 0.01277, 0.02682, 0.01245, 0.02679, 0.01378, 0.02549, 0.01377, 0.02682, 0.01125, 0.02682, 0.01245, 0.02563, 0.01243, 0.02682, 0.01245, 0.02682, 0.01125, 0.02816, 0.01111, 0.02679, 0.01378, 0.02682, 0.01245, 0.02817, 0.01244, 0.02949, 0.0124, 0.02955, 0.01368, 0.02821, 0.01387, 0.02951, 0.01106, 0.02949, 0.0124, 0.02817, 0.01244, 0.02949, 0.0124, 0.02951, 0.01106, 0.0309, 0.0111, 0.02955, 0.01368, 0.02949, 0.0124, 0.03081, 0.01236, 0.03229, 0.01233, 0.03202, 0.01363, 0.03078, 0.01365, 0.03246, 0.01121, 0.03229, 0.01233, 0.03081, 0.01236, 0.03229, 0.01233, 0.03246, 0.01121, 0.03368, 0.01158, 0.03202, 0.01363, 0.03229, 0.01233, 0.03384, 0.01234, 0.02393, 0.01187, 0.02429, 0.01297, 0.02324, 0.01297, 0.02326, 0.01078, 0.02393, 0.01187, 0.02293, 0.01188, 0.02393, 0.01187, 0.02326, 0.01078, 0.02404, 0.01073, 0.02429, 0.01297, 0.02393, 0.01187, 0.02479, 0.01177, 0.01108, 0.01535, 0.01201, 0.01643, 0.01079, 0.01662, 0.01099, 0.0142, 0.01108, 0.01535, 0.01009, 0.01545, 0.01108, 0.01535, 0.01099, 0.0142, 0.01202, 0.014, 0.01201, 0.01643, 0.01108, 0.01535, 0.01205, 0.01514, 0.02678, 0.01511, 0.02678, 0.01644, 0.02549, 0.01644, 0.02679, 0.01378, 0.02678, 0.01511, 0.02545, 0.01511, 0.02678, 0.01511, 0.02679, 0.01378, 0.02821, 0.01387, 0.02678, 0.01644, 0.02678, 0.01511, 0.02819, 0.01505, 0.02939, 0.01504, 0.02939, 0.01621, 0.02805, 0.01642, 0.02955, 0.01368, 0.02939, 0.01504, 0.02819, 0.01505, 0.02939, 0.01504, 0.02955, 0.01368, 0.03078, 0.01365, 0.02939, 0.01621, 0.02939, 0.01504, 0.03086, 0.0149, 0.03233, 0.01494, 0.03188, 0.01624, 0.03057, 0.01621, 0.03202, 0.01363, 0.03233, 0.01494, 0.03086, 0.0149, 0.03233, 0.01494, 0.03202, 0.01363, 0.03393, 0.01365, 0.03188, 0.01624, 0.03233, 0.01494, 0.03387, 0.01495, 0.02434, 0.01413, 0.02419, 0.01526, 0.0233, 0.01527, 0.02429, 0.01297, 0.02434, 0.01413, 0.02332, 0.01412, 0.02434, 0.01413, 0.02429, 0.01297, 0.02533, 0.01288, 0.02419, 0.01526, 0.02434, 0.01413, 0.02536, 0.01404, 0.01281, 0.01761, 0.01356, 0.0186, 0.01249, 0.01876, 0.01201, 0.01643, 0.01281, 0.01761, 0.0119, 0.01763, 0.01281, 0.01761, 0.01201, 0.01643, 0.01293, 0.01617, 0.01356, 0.0186, 0.01281, 0.01761, 0.01362, 0.01746, 0.02683, 0.01773, 0.02687, 0.01892, 0.02595, 0.01868, 0.02678, 0.01644, 0.02683, 0.01773, 0.02565, 0.01777, 0.02683, 0.01773, 0.02678, 0.01644, 0.02805, 0.01642, 0.02687, 0.01892, 0.02683, 0.01773, 0.02812, 0.0177, 0.02944, 0.01761, 0.02954, 0.01895, 0.02821, 0.019, 0.02939, 0.01621, 0.02944, 0.01761, 0.02812, 0.0177, 0.02944, 0.01761, 0.02939, 0.01621, 0.03057, 0.01621, 0.02954, 0.01895, 0.02944, 0.01761, 0.03076, 0.01757, 0.03223, 0.01757, 0.03247, 0.01869, 0.03092, 0.01884, 0.03188, 0.01624, 0.03223, 0.01757, 0.03076, 0.01757, 0.03223, 0.01757, 0.03188, 0.01624, 0.03377, 0.01625, 0.03247, 0.01869, 0.03223, 0.01757, 0.03372, 0.01756, 0.02402, 0.01632, 0.02382, 0.01743, 0.02317, 0.01771, 0.02419, 0.01526, 0.02402, 0.01632, 0.02337, 0.01637, 0.02402, 0.01632, 0.02419, 0.01526, 0.02499, 0.01527, 0.02382, 0.01743, 0.02402, 0.01632, 0.02461, 0.01638, 0.01388, 0.01975, 0.01396, 0.02079, 0.01322, 0.02088, 0.01356, 0.0186, 0.01388, 0.01975, 0.01275, 0.01988, 0.01388, 0.01975, 0.01356, 0.0186, 0.01476, 0.0187, 0.01396, 0.02079, 0.01388, 0.01975, 0.0151, 0.01989, 0.01636, 0.02054, 0.01644, 0.02147, 0.01519, 0.0209, 0.01624, 0.01962, 0.01636, 0.02054, 0.0151, 0.01989, 0.01636, 0.02054, 0.01624, 0.01962, 0.01747, 0.02021, 0.01644, 0.02147, 0.01636, 0.02054, 0.0176, 0.02119, 0.01874, 0.02134, 0.01886, 0.02225, 0.01769, 0.02208, 0.01862, 0.02033, 0.01874, 0.02134, 0.0176, 0.02119, 0.01874, 0.02134, 0.01862, 0.02033, 0.01988, 0.01994, 0.01886, 0.02225, 0.01874, 0.02134, 0.01993, 0.02095, 0.02131, 0.01996, 0.02112, 0.02096, 0.01998, 0.02189, 0.02146, 0.01902, 0.02131, 0.01996, 0.01993, 0.02095, 0.02131, 0.01996, 0.02146, 0.01902, 0.02317, 0.01771, 0.02112, 0.02096, 0.02131, 0.01996, 0.02259, 0.01898, 0.02346, 0.01861, 0.02327, 0.01965, 0.02224, 0.02002, 0.02382, 0.01743, 0.02346, 0.01861, 0.02259, 0.01898, 0.02346, 0.01861, 0.02382, 0.01743, 0.02432, 0.01749, 0.02327, 0.01965, 0.02346, 0.01861, 0.02414, 0.01865, 0.01285, 0.02591, 0.01421, 0.02638, 0.01387, 0.02752, 0.0117, 0.02519, 0.01285, 0.02591, 0.0124, 0.02698, 0.01285, 0.02591, 0.0117, 0.02519, 0.01217, 0.02452, 0.01421, 0.02638, 0.01285, 0.02591, 0.01306, 0.02479, 0.01158, 0.03207, 0.0104, 0.03218, 0.009885, 0.03116, 0.01281, 0.03204, 0.01158, 0.03207, 0.01117, 0.03104, 0.01158, 0.03207, 0.01281, 0.03204, 0.01301, 0.03341, 0.0104, 0.03218, 0.01158, 0.03207, 0.01181, 0.03345, 0.01406, 0.03187, 0.01281, 0.03204, 0.01249, 0.03102, 0.01533, 0.03165, 0.01406, 0.03187, 0.01385, 0.03084, 0.01406, 0.03187, 0.01533, 0.03165, 0.0155, 0.03297, 0.01281, 0.03204, 0.01406, 0.03187, 0.01418, 0.03277, 0.01659, 0.03144, 0.01533, 0.03165, 0.01523, 0.03059, 0.01783, 0.03133, 0.01659, 0.03144, 0.01659, 0.03036, 0.01659, 0.03144, 0.01783, 0.03133, 0.0178, 0.0327, 0.01533, 0.03165, 0.01659, 0.03144, 0.01664, 0.03277, 0.01907, 0.03139, 0.01783, 0.03133, 0.01792, 0.03023, 0.02031, 0.03155, 0.01907, 0.03139, 0.01926, 0.0303, 0.01907, 0.03139, 0.02031, 0.03155, 0.02041, 0.03259, 0.01783, 0.03133, 0.01907, 0.03139, 0.01906, 0.03273, 0.02153, 0.03171, 0.02031, 0.03155, 0.02063, 0.03048, 0.02278, 0.0321, 0.02153, 0.03171, 0.02204, 0.03066, 0.02153, 0.03171, 0.02278, 0.0321, 0.02238, 0.03305, 0.02031, 0.03155, 0.02153, 0.03171, 0.02151, 0.03275, 0.02448, 0.02982, 0.02337, 0.03083, 0.02258, 0.02985, 0.02574, 0.02897, 0.02448, 0.02982, 0.02376, 0.02872, 0.02448, 0.02982, 0.02574, 0.02897, 0.02623, 0.03023, 0.02337, 0.03083, 0.02448, 0.02982, 0.02503, 0.03102, 0.027, 0.02838, 0.02574, 0.02897, 0.02513, 0.02779, 0.02823, 0.02811, 0.027, 0.02838, 0.02647, 0.02715, 0.027, 0.02838, 0.02823, 0.02811, 0.02851, 0.02926, 0.02574, 0.02897, 0.027, 0.02838, 0.02739, 0.02972, 0.02946, 0.02825, 0.02823, 0.02811, 0.0278, 0.02687, 0.0307, 0.02874, 0.02946, 0.02825, 0.02914, 0.02704, 0.02946, 0.02825, 0.0307, 0.02874, 0.03074, 0.03004, 0.02823, 0.02811, 0.02946, 0.02825, 0.02965, 0.02939, 0.03189, 0.02944, 0.0307, 0.02874, 0.03052, 0.02759, 0.03305, 0.03005, 0.03189, 0.02944, 0.03196, 0.0284, 0.03189, 0.02944, 0.03305, 0.03005, 0.03271, 0.03118, 0.0307, 0.02874, 0.03189, 0.02944, 0.03173, 0.03063, 0.03423, 0.03027, 0.03305, 0.03005, 0.0334, 0.02907, 0.03515, 0.03051, 0.03423, 0.03027, 0.03473, 0.0293, 0.03423, 0.03027, 0.03515, 0.03051, 0.03463, 0.03116, 0.03305, 0.03005, 0.03423, 0.03027, 0.03386, 0.03111, 0.02317, 0.02229, 0.02412, 0.02211, 0.02467, 0.0231, 0.02192, 0.0225, 0.02317, 0.02229, 0.02363, 0.0233, 0.02317, 0.02229, 0.02192, 0.0225, 0.02179, 0.02123, 0.02412, 0.02211, 0.02317, 0.02229, 0.02288, 0.02102, 0.02054, 0.02309, 0.02192, 0.0225, 0.02227, 0.02351, 0.01914, 0.02368, 0.02054, 0.02309, 0.02075, 0.02417, 0.02054, 0.02309, 0.01914, 0.02368, 0.01907, 0.02233, 0.02192, 0.0225, 0.02054, 0.02309, 0.02044, 0.02178, 0.01789, 0.02383, 0.01914, 0.02368, 0.01924, 0.02482, 0.01663, 0.0236, 0.01789, 0.02383, 0.01789, 0.02499, 0.01789, 0.02383, 0.01663, 0.0236, 0.01674, 0.02227, 0.01914, 0.02368, 0.01789, 0.02383, 0.0179, 0.02248, 0.01524, 0.02303, 0.01663, 0.0236, 0.01652, 0.02473, 0.01387, 0.02248, 0.01524, 0.02303, 0.01502, 0.0241, 0.01524, 0.02303, 0.01387, 0.02248, 0.01418, 0.02121, 0.01663, 0.0236, 0.01524, 0.02303, 0.01545, 0.02173, 0.01263, 0.02231, 0.01387, 0.02248, 0.01352, 0.0235, 0.01169, 0.02212, 0.01263, 0.02231, 0.01216, 0.02331, 0.01263, 0.02231, 0.01169, 0.02212, 0.01218, 0.0214, 0.01387, 0.02248, 0.01263, 0.02231, 0.01295, 0.02136, 0.0231, 0.02506, 0.02417, 0.02543, 0.02465, 0.02646, 0.02194, 0.02572, 0.0231, 0.02506, 0.0236, 0.0266, 0.0231, 0.02506, 0.02194, 0.02572, 0.02171, 0.02424, 0.02417, 0.02543, 0.0231, 0.02506, 0.02286, 0.02413, 0.0206, 0.0261, 0.02194, 0.02572, 0.02225, 0.02674, 0.01925, 0.02652, 0.0206, 0.0261, 0.02078, 0.02717, 0.0206, 0.0261, 0.01925, 0.02652, 0.01927, 0.02554, 0.02194, 0.02572, 0.0206, 0.0261, 0.02043, 0.02458, 0.01797, 0.02668, 0.01925, 0.02652, 0.0193, 0.02764, 0.01672, 0.02669, 0.01797, 0.02668, 0.01792, 0.02782, 0.01797, 0.02668, 0.01672, 0.02669, 0.01684, 0.02513, 0.01925, 0.02652, 0.01797, 0.02668, 0.01797, 0.02512, 0.01548, 0.02663, 0.01672, 0.02669, 0.01658, 0.02784, 0.01421, 0.02638, 0.01548, 0.02663, 0.01524, 0.02777, 0.01548, 0.02663, 0.01421, 0.02638, 0.01453, 0.02473, 0.01672, 0.02669, 0.01548, 0.02663, 0.0157, 0.02501, 0.02536, 0.009723, 0.02414, 0.01011, 0.02358, 0.008701, 0.0266, 0.009414, 0.02536, 0.009723, 0.0253, 0.008304, 0.02536, 0.009723, 0.0266, 0.009414, 0.0266, 0.01105, 0.02414, 0.01011, 0.02536, 0.009723, 0.02535, 0.01119, 0.02778, 0.009276, 0.0266, 0.009414, 0.02658, 0.00789, 0.02911, 0.00923, 0.02778, 0.009276, 0.02772, 0.007701, 0.02778, 0.009276, 0.02911, 0.00923, 0.02914, 0.0108, 0.0266, 0.009414, 0.02778, 0.009276, 0.02785, 0.01097, 0.03082, 0.009185, 0.02911, 0.00923, 0.02907, 0.007745, 0.03239, 0.009341, 0.03082, 0.009185, 0.03089, 0.008389, 0.03082, 0.009185, 0.03239, 0.009341, 0.03173, 0.01008, 0.02911, 0.00923, 0.03082, 0.009185, 0.03056, 0.01038, 0.01253, 0.02905, 0.01149, 0.02962, 0.01125, 0.02841, 0.01371, 0.02889, 0.01253, 0.02905, 0.01262, 0.02788, 0.01253, 0.02905, 0.01371, 0.02889, 0.01375, 0.03021, 0.01149, 0.02962, 0.01253, 0.02905, 0.01251, 0.03039, 0.0149, 0.02888, 0.01371, 0.02889, 0.01374, 0.02774, 0.0161, 0.02891, 0.0149, 0.02888, 0.01487, 0.02778, 0.0149, 0.02888, 0.0161, 0.02891, 0.01627, 0.03013, 0.01371, 0.02889, 0.0149, 0.02888, 0.01501, 0.03015, 0.01729, 0.02885, 0.0161, 0.02891, 0.01601, 0.02786, 0.01839, 0.02912, 0.01729, 0.02885, 0.01712, 0.0279, 0.01729, 0.02885, 0.01839, 0.02912, 0.01825, 0.03007, 0.0161, 0.02891, 0.01729, 0.02885, 0.01752, 0.03006, 0.03155, 0.02495, 0.03303, 0.02478, 0.03377, 0.02553, 0.02991, 0.02497, 0.03155, 0.02495, 0.03172, 0.02608, 0.03155, 0.02495, 0.02991, 0.02497, 0.02988, 0.0234, 0.03303, 0.02478, 0.03155, 0.02495, 0.03129, 0.02379, 0.02859, 0.02498, 0.02991, 0.02497, 0.02992, 0.0265, 0.0274, 0.02489, 0.02859, 0.02498, 0.02861, 0.02664, 0.02859, 0.02498, 0.0274, 0.02489, 0.02734, 0.02325, 0.02991, 0.02497, 0.02859, 0.02498, 0.02859, 0.02327, 0.02614, 0.02462, 0.0274, 0.02489, 0.02746, 0.02649, 0.0249, 0.02425, 0.02614, 0.02462, 0.02615, 0.02607, 0.02614, 0.02462, 0.0249, 0.02425, 0.02522, 0.02327, 0.0274, 0.02489, 0.02614, 0.02462, 0.02609, 0.02314, 0.03065, 0.02085, 0.03188, 0.02048, 0.03235, 0.02189, 0.02939, 0.02115, 0.03065, 0.02085, 0.03071, 0.02227, 0.03065, 0.02085, 0.02939, 0.02115, 0.02944, 0.01951, 0.03188, 0.02048, 0.03065, 0.02085, 0.03068, 0.01939, 0.02815, 0.02118, 0.02939, 0.02115, 0.02922, 0.02217, 0.02696, 0.02104, 0.02815, 0.02118, 0.02804, 0.0228, 0.02815, 0.02118, 0.02696, 0.02104, 0.02697, 0.01943, 0.02939, 0.02115, 0.02815, 0.02118, 0.02821, 0.01951, 0.02572, 0.02074, 0.02696, 0.02104, 0.02693, 0.02261, 0.02451, 0.02034, 0.02572, 0.02074, 0.0257, 0.0222, 0.02572, 0.02074, 0.02451, 0.02034, 0.02488, 0.01938, 0.02696, 0.02104, 0.02572, 0.02074, 0.02574, 0.01928])
me_mesh_003.materials.append(mat_material)
me_mesh_003.update()
me_mesh_003.normals_split_custom_set([tuple(v) for v in zip(*[iter([-0.3542, -0.6235, 0.697, -0.3542, -0.6235, 0.697, -0.3542, -0.6235, 0.697, -0.5459, -0.528, 0.6505, -0.5459, -0.528, 0.6505, -0.5459, -0.528, 0.6505, -0.0321, -0.2214, 0.9747, -0.0321, -0.2214, 0.9747, -0.0321, -0.2214, 0.9747, -0.1381, 0.2185, 0.966, -0.1381, 0.2185, 0.966, -0.1381, 0.2185, 0.966, 0.524, 0.2914, 0.8003, 0.524, 0.2914, 0.8003, 0.524, 0.2914, 0.8003, 0.3712, -0.2103, 0.9044, 0.3712, -0.2103, 0.9044, 0.3712, -0.2103, 0.9044, 0.3283, 0.5575, 0.7625, 0.3283, 0.5575, 0.7625, 0.3283, 0.5575, 0.7625, -0.4026, -0.6104, 0.6822, -0.4026, -0.6104, 0.6822, -0.4026, -0.6104, 0.6822, -0.181, -0.6498, 0.7382, -0.181, -0.6498, 0.7382, -0.181, -0.6498, 0.7382, 0.1642, 0.5903, 0.7903, 0.1635, 0.5896, 0.791, 0.1639, 0.5899, 0.7906, -0.03387, 0.4865, 0.873, -0.03387, 0.4865, 0.873, -0.03387, 0.4865, 0.873, 0.1021, -0.5345, 0.839, 0.1021, -0.5345, 0.839, 0.1021, -0.5345, 0.839, -0.07659, -0.5185, 0.8516, -0.07659, -0.5185, 0.8516, -0.07659, -0.5185, 0.8516, -0.01867, 0.4854, 0.8741, -0.01867, 0.4854, 0.8741, -0.01867, 0.4854, 0.8741, 0.5026, -0.3865, 0.7733, 0.5026, -0.3865, 0.7733, 0.5026, -0.3865, 0.7733, 0.5331, -0.4427, 0.721, 0.5337, -0.4429, 0.7204, 0.5349, -0.4435, 0.7192, 0.5337, -0.4429, 0.7204, 0.5331, -0.4427, 0.721, 0.5327, -0.4425, 0.7215, 0.486, -0.38, 0.787, 0.486, -0.38, 0.787, 0.486, -0.38, 0.787, 0.01069, -0.009881, 0.9999, 0.009606, -0.008919, 0.9999, 0.0101, -0.007113, 0.9999, 0.009606, -0.008919, 0.9999, 0.008314, -0.005891, 0.9999, 0.01069, -0.005484, 0.9999, 0.3584, 0.05372, 0.932, 0.3584, 0.05372, 0.932, 0.3584, 0.05372, 0.932, 0.3088, 0.1057, 0.9452, 0.3088, 0.1057, 0.9452, 0.3088, 0.1057, 0.9452, -0.3436, -0.4206, 0.8397, -0.3436, -0.4206, 0.8397, -0.3436, -0.4206, 0.8397, -0.4165, -0.2458, 0.8753, -0.4165, -0.2458, 0.8753, -0.4165, -0.2458, 0.8753, -0.3975, -0.03464, 0.917, -0.3975, -0.03464, 0.917, -0.3975, -0.03464, 0.917, -0.5837, -0.5789, 0.5694, -0.5837, -0.5789, 0.5694, -0.5837, -0.5789, 0.5694, -0.001621, -0.3597, 0.9331, -0.009492, -0.3598, 0.933, 0.0, -0.3596, 0.9331, -0.414, -0.414, 0.8107, -0.414, -0.414, 0.8107, -0.414, -0.414, 0.8107, 0.0, -0.4548, 0.8906, 0.0, -0.4548, 0.8906, 0.0, -0.4548, 0.8906, -0.009492, -0.3598, 0.933, -0.001621, -0.3597, 0.9331, -0.01109, -0.3598, 0.933, 0.1532, -0.3327, 0.9305, 0.1532, -0.3327, 0.9305, 0.1532, -0.3327, 0.9305, -0.2829, -0.4306, 0.8571, -0.2821, -0.4357, 0.8547, -0.2828, -0.4312, 0.8568, 0.3948, -0.4148, 0.8198, 0.3926, -0.417, 0.8197, 0.395, -0.4147, 0.8198, 0.3713, -0.3128, 0.8742, 0.3713, -0.3128, 0.8742, 0.3713, -0.3128, 0.8742, 0.5702, -0.22, 0.7915, 0.5714, -0.2177, 0.7912, 0.5712, -0.2181, 0.7913, 0.7763, -0.01737, 0.6301, 0.7763, -0.01737, 0.6301, 0.7763, -0.01737, 0.6301, 0.6186, -0.02535, 0.7853, 0.6186, -0.02535, 0.7853, 0.6186, -0.02535, 0.7853, 0.5984, -0.286, 0.7484, 0.5984, -0.286, 0.7484, 0.5984, -0.286, 0.7484, 0.008314, -0.005891, 0.9999, 0.008003, -0.002308, 1.0, 0.008996, -0.003664, 1.0, 0.3949, 0.2704, 0.8781, 0.3949, 0.2704, 0.8781, 0.3949, 0.2704, 0.8781, 0.4755, 0.3592, 0.8031, 0.4755, 0.3592, 0.8031, 0.4755, 0.3592, 0.8031, 0.4534, -0.009682, 0.8912, 0.4534, -0.009682, 0.8912, 0.4534, -0.009682, 0.8912, -0.462, -0.08626, 0.8827, -0.462, -0.08626, 0.8827, -0.462, -0.08626, 0.8827, -0.4336, -0.3981, 0.8084, -0.4346, -0.3984, 0.8077, -0.427, -0.3958, 0.813, -0.3542, 0.01029, 0.9351, -0.3542, 0.00143, 0.9352, -0.3542, 0.008883, 0.9351, -0.3641, -0.01058, 0.9313, -0.364, -0.001495, 0.9314, -0.3641, -0.009058, 0.9313, -0.4548, 2.377e-07, 0.8906, -0.4548, 3.026e-07, 0.8906, -0.4548, 1.025e-07, 0.8906, 0.0, 0.4548, 0.8906, 0.0, 0.4548, 0.8906, 0.0, 0.4548, 0.8906, 0.0, 0.4548, 0.8906, 0.0, 0.4548, 0.8906, 0.0, 0.4548, 0.8906, 0.4548, 3.099e-07, 0.8906, 0.4548, 2.118e-07, 0.8906, 0.4548, 9.812e-08, 0.8906, 0.514, 0.3944, 0.7617, 0.514, 0.3944, 0.7617, 0.514, 0.3944, 0.7617, 0.1533, -0.448, 0.8808, 0.1533, -0.448, 0.8808, 0.1533, -0.448, 0.8808, 0.408, -0.4114, 0.815, 0.408, -0.4114, 0.815, 0.408, -0.4114, 0.815, 0.3953, 0.4214, 0.8162, 0.3953, 0.4214, 0.8162, 0.3953, 0.4214, 0.8162, 0.5947, 0.0492, 0.8025, 0.5947, 0.0492, 0.8025, 0.5947, 0.0492, 0.8025, 0.801, 0.07571, 0.5938, 0.801, 0.07571, 0.5938, 0.801, 0.07571, 0.5938, 0.5649, 0.1127, 0.8175, 0.5641, 0.0959, 0.8201, 0.5652, 0.1114, 0.8174, 0.5641, 0.0959, 0.8201, 0.5615, 0.09256, 0.8223, 0.567, 0.1017, 0.8174, 0.4272, 0.07727, 0.9009, 0.4265, 0.08513, 0.9005, 0.4272, 0.07749, 0.9009, 0.04774, -0.4154, 0.9084, 0.04774, -0.4154, 0.9084, 0.04774, -0.4154, 0.9084, 0.4563, -0.2708, 0.8476, 0.4563, -0.2708, 0.8476, 0.4563, -0.2708, 0.8476, -0.741, 0.04978, 0.6697, -0.741, 0.04978, 0.6697, -0.741, 0.04978, 0.6697, -0.4007, 0.6566, 0.639, -0.4007, 0.6566, 0.639, -0.4007, 0.6566, 0.639, -0.2849, 0.3648, 0.8864, -0.2849, 0.3648, 0.8864, -0.2849, 0.3648, 0.8864, -0.3502, 0.5496, 0.7585, -0.3502, 0.5496, 0.7585, -0.3502, 0.5496, 0.7585, -0.3643, 0.03175, 0.9307, -0.3643, 0.03175, 0.9307, -0.3643, 0.03175, 0.9307, 0.0, 0.0, 1.0, 0.0, 0.0, 1.0, 0.0, 0.0, 1.0, -0.03372, 0.3588, 0.9328, -0.03372, 0.3588, 0.9328, -0.03372, 0.3588, 0.9328, 0.0, 0.3585, 0.9335, 0.0, 0.3585, 0.9335, 0.0, 0.3585, 0.9335, -0.4548, 4.428e-08, 0.8906, -0.4548, 3.026e-08, 0.8906, -0.4548, 1.402e-08, 0.8906, 0.1534, 0.4496, 0.8799, 0.1537, 0.4499, 0.8798, 0.1534, 0.4496, 0.8799, 0.1515, 0.3339, 0.9303, 0.1515, 0.3339, 0.9303, 0.1515, 0.3339, 0.9303, 0.4427, 0.301, 0.8446, 0.4427, 0.301, 0.8446, 0.4427, 0.301, 0.8446, 0.4202, 0.4159, 0.8065, 0.4186, 0.4143, 0.8081, 0.4202, 0.4159, 0.8065, 0.6214, 0.01958, 0.7832, 0.6214, 0.01958, 0.7832, 0.6214, 0.01958, 0.7832, 0.605, 0.1886, 0.7736, 0.605, 0.1886, 0.7736, 0.605, 0.1886, 0.7736, 0.584, 0.2155, 0.7827, 0.584, 0.2155, 0.7827, 0.584, 0.2155, 0.7827, 0.6002, 0.03962, 0.7988, 0.6002, 0.03962, 0.7988, 0.6002, 0.03962, 0.7988, -0.1168, -0.3147, 0.942, -0.1168, -0.3147, 0.942, -0.1168, -0.3147, 0.942, -0.3101, -0.3799, 0.8715, -0.3101, -0.3799, 0.8715, -0.3101, -0.3799, 0.8715, 0.3964, 0.6655, 0.6324, 0.3964, 0.6655, 0.6324, 0.3964, 0.6655, 0.6324, 0.4491, -0.08884, 0.8891, 0.4491, -0.08884, 0.8891, 0.4491, -0.08884, 0.8891, -0.06302, 0.2458, 0.9673, -0.06302, 0.2458, 0.9673, -0.06302, 0.2458, 0.9673, -0.2984, -0.2551, 0.9197, -0.2984, -0.2551, 0.9197, -0.2984, -0.2551, 0.9197, 0.1704, -0.2215, 0.9602, 0.1704, -0.2215, 0.9602, 0.1704, -0.2215, 0.9602, -0.3786, 0.2773, 0.8831, -0.3786, 0.2773, 0.8831, -0.3786, 0.2773, 0.8831, -0.3369, 0.4324, 0.8364, -0.3369, 0.4324, 0.8364, -0.3369, 0.4324, 0.8364, 0.1829, -0.253, 0.95, 0.1829, -0.253, 0.95, 0.1829, -0.253, 0.95, 0.07457, -0.2601, 0.9627, 0.07448, -0.2603, 0.9627, 0.0746, -0.2601, 0.9627, -0.1105, 0.4516, 0.8853, -0.1105, 0.4516, 0.8853, -0.1105, 0.4516, 0.8853, 0.08947, 0.4185, 0.9038, 0.08947, 0.4185, 0.9038, 0.08947, 0.4185, 0.9038, -0.05524, -0.2599, 0.964, -0.04964, -0.2543, 0.9659, -0.05011, -0.2548, 0.9657, -0.1543, -0.258, 0.9537, -0.1543, -0.258, 0.9537, -0.1543, -0.258, 0.9537, 0.2517, 0.4215, 0.8712, 0.2482, 0.4185, 0.8737, 0.2485, 0.4187, 0.8735, 0.1328, 0.2016, 0.9704, 0.1328, 0.2016, 0.9704, 0.1328, 0.2016, 0.9704, -0.2398, -0.333, 0.9119, -0.2398, -0.333, 0.9119, -0.2398, -0.333, 0.9119, -0.09376, -0.2771, 0.9563, -0.09376, -0.2771, 0.9563, -0.09376, -0.2771, 0.9563, 0.3932, 0.3364, 0.8557, 0.3932, 0.3364, 0.8557, 0.3932, 0.3364, 0.8557, 0.2362, 0.3402, 0.9102, 0.2362, 0.3402, 0.9102, 0.2362, 0.3402, 0.9102, 0.6598, 0.3064, 0.6861, 0.6598, 0.3064, 0.6861, 0.6598, 0.3064, 0.6861, -0.6049, -0.3608, 0.7099, -0.6049, -0.3608, 0.7099, -0.6049, -0.3608, 0.7099, -0.4819, -0.5243, 0.7021, -0.4819, -0.5243, 0.7021, -0.4819, -0.5243, 0.7021, -0.3819, -0.4453, 0.8098, -0.3819, -0.4453, 0.8098, -0.3819, -0.4453, 0.8098, -0.5473, -0.6367, 0.5432, -0.5473, -0.6367, 0.5432, -0.5473, -0.6367, 0.5432, -0.1966, -0.7383, 0.6452, -0.1966, -0.7383, 0.6452, -0.1966, -0.7383, 0.6452, -0.07259, -0.789, 0.6101, -0.07259, -0.789, 0.6101, -0.07259, -0.789, 0.6101, -0.09053, -0.8422, 0.5315, -0.09053, -0.8422, 0.5315, -0.09053, -0.8422, 0.5315, -0.6007, -0.1888, 0.7768, -0.6007, -0.1888, 0.7768, -0.6007, -0.1888, 0.7768, -0.2055, -0.7445, 0.6352, -0.2055, -0.7445, 0.6352, -0.2055, -0.7445, 0.6352, -0.2467, -0.7307, 0.6366, -0.2467, -0.7307, 0.6366, -0.2467, -0.7307, 0.6366, -0.5384, -0.4972, 0.6804, -0.5384, -0.4972, 0.6804, -0.5384, -0.4972, 0.6804, -0.03663, -0.8562, 0.5154, -0.03663, -0.8562, 0.5154, -0.03663, -0.8562, 0.5154, -0.2053, -0.7412, 0.6391, -0.2053, -0.7412, 0.6391, -0.2053, -0.7412, 0.6391, -0.09303, -0.7543, 0.6498, -0.09303, -0.7543, 0.6498, -0.09303, -0.7543, 0.6498, -0.06337, -0.88, 0.4707, -0.06337, -0.88, 0.4707, -0.06337, -0.88, 0.4707, -0.2374, -0.8563, 0.4586, -0.2375, -0.8563, 0.4587, -0.2373, -0.8564, 0.4586, 0.09147, -0.7418, 0.6644, 0.09148, -0.7418, 0.6644, 0.09148, -0.7418, 0.6644, 0.1859, -0.6711, 0.7176, 0.1859, -0.6711, 0.7176, 0.1859, -0.6711, 0.7176, 0.5163, -0.6833, 0.5163, 0.5163, -0.6833, 0.5163, 0.5163, -0.6833, 0.5163, 0.205, -0.8387, 0.5045, 0.205, -0.8387, 0.5045, 0.205, -0.8387, 0.5045, 0.1709, -0.5061, 0.8454, 0.1709, -0.5061, 0.8454, 0.1709, -0.5061, 0.8454, 0.1642, -0.3011, 0.9393, 0.1642, -0.3011, 0.9393, 0.1642, -0.3011, 0.9393, 0.05373, -0.428, 0.9022, 0.05373, -0.428, 0.9022, 0.05373, -0.428, 0.9022, 0.5096, -0.4508, 0.7328, 0.5096, -0.4508, 0.7328, 0.5096, -0.4508, 0.7328, 0.1868, -0.1985, 0.9621, 0.1868, -0.1985, 0.9621, 0.1868, -0.1985, 0.9621, 0.2154, -0.1585, 0.9636, 0.2154, -0.1585, 0.9636, 0.2154, -0.1585, 0.9636, 0.506, -0.3636, 0.7822, 0.5063, -0.3634, 0.782, 0.4978, -0.3661, 0.7862, 0.6465, -0.3793, 0.6619, 0.6465, -0.3793, 0.6619, 0.6465, -0.3793, 0.6619, 0.2384, -0.1165, 0.9641, 0.2384, -0.1165, 0.9641, 0.2384, -0.1165, 0.9641, 0.2664, -0.04863, 0.9626, 0.2664, -0.04863, 0.9626, 0.2664, -0.04863, 0.9626, 0.6287, 0.1853, 0.7552, 0.6287, 0.1853, 0.7552, 0.6287, 0.1853, 0.7552, 0.548, -0.2554, 0.7965, 0.548, -0.2554, 0.7965, 0.548, -0.2554, 0.7965, 0.2958, 0.05401, 0.9537, 0.2958, 0.05401, 0.9537, 0.2958, 0.05401, 0.9537, 0.3652, 0.1785, 0.9137, 0.3652, 0.1785, 0.9137, 0.3652, 0.1785, 0.9137, 0.279, -0.3185, 0.9059, 0.279, -0.3185, 0.9059, 0.279, -0.3185, 0.9059, 0.3362, 0.06127, 0.9398, 0.336, 0.06114, 0.9399, 0.3362, 0.06127, 0.9398, 0.4935, 0.3632, 0.7903, 0.4935, 0.3632, 0.7903, 0.4935, 0.3632, 0.7903, 0.6101, 0.3933, 0.6878, 0.6101, 0.3933, 0.6878, 0.6101, 0.3933, 0.6878, 0.7488, 0.1888, 0.6353, 0.7488, 0.1888, 0.6353, 0.7488, 0.1888, 0.6353, 0.6447, 0.1552, 0.7485, 0.6447, 0.1552, 0.7485, 0.6447, 0.1552, 0.7485, 0.7575, 0.1628, 0.6323, 0.7575, 0.1628, 0.6323, 0.7575, 0.1628, 0.6323, 0.7207, 0.2402, 0.6503, 0.7207, 0.2402, 0.6503, 0.7207, 0.2402, 0.6503, 0.5919, 0.3031, 0.7469, 0.5919, 0.3031, 0.7469, 0.5919, 0.3031, 0.7469, 0.7812, 0.3367, 0.5257, 0.7812, 0.3367, 0.5257, 0.7812, 0.3367, 0.5257, 0.2401, 0.7204, 0.6507, 0.2401, 0.7204, 0.6507, 0.2401, 0.7204, 0.6507, 0.1853, 0.747, 0.6385, 0.1853, 0.747, 0.6385, 0.1853, 0.747, 0.6385, 0.2098, 0.7878, 0.5791, 0.2098, 0.7878, 0.5791, 0.2098, 0.7878, 0.5791, 0.6671, 0.04729, 0.7435, 0.6671, 0.04729, 0.7435, 0.6671, 0.04729, 0.7435, 0.4537, 0.6097, 0.6499, 0.4447, 0.6147, 0.6515, 0.4542, 0.6095, 0.6498, 0.4447, 0.6147, 0.6515, 0.4451, 0.6144, 0.6515, 0.4451, 0.6144, 0.6515, 0.4767, 0.6943, 0.5392, 0.4767, 0.6943, 0.5392, 0.4767, 0.6943, 0.5392, 0.4991, 0.693, 0.5202, 0.4991, 0.693, 0.5202, 0.4991, 0.693, 0.5202, 0.1331, 0.7058, 0.6958, 0.1331, 0.7058, 0.6958, 0.1331, 0.7058, 0.6958, -0.2005, 0.6969, 0.6886, -0.2005, 0.6969, 0.6886, -0.2005, 0.6969, 0.6886, -0.2203, 0.7663, 0.6035, -0.2202, 0.7662, 0.6037, -0.2203, 0.7663, 0.6035, 0.1468, 0.7774, 0.6116, 0.1511, 0.7741, 0.6148, 0.1509, 0.7743, 0.6146, -0.4371, 0.6204, 0.6513, -0.4283, 0.625, 0.6526, -0.4367, 0.6205, 0.6513, -0.4283, 0.625, 0.6526, -0.428, 0.6251, 0.6527, -0.428, 0.6251, 0.6527, -0.4746, 0.673, 0.5673, -0.4745, 0.673, 0.5673, -0.4744, 0.6731, 0.5673, -0.4869, 0.6738, 0.5558, -0.4869, 0.6738, 0.5558, -0.4869, 0.6738, 0.5558, -0.1717, 0.7523, 0.6361, -0.1717, 0.7523, 0.6361, -0.1717, 0.7523, 0.6361, -0.2398, 0.7193, 0.652, -0.2398, 0.7193, 0.652, -0.2398, 0.7193, 0.652, -0.2545, 0.5548, 0.7921, -0.2545, 0.5548, 0.7921, -0.2545, 0.5548, 0.7921, -0.3948, 0.7071, 0.5866, -0.3948, 0.7071, 0.5866, -0.3948, 0.7071, 0.5866, -0.8591, 0.2864, 0.4242, -0.8591, 0.2864, 0.4242, -0.8591, 0.2864, 0.4242, -0.7618, 0.1437, 0.6316, -0.7618, 0.1437, 0.6316, -0.7618, 0.1437, 0.6316, -0.6102, 0.1207, 0.783, -0.6102, 0.1207, 0.783, -0.6102, 0.1207, 0.783, 0.1581, 0.7339, 0.6606, 0.1581, 0.7339, 0.6606, 0.1581, 0.7339, 0.6606, -0.6593, 0.3731, 0.6528, -0.6593, 0.3731, 0.6528, -0.6593, 0.3731, 0.6528, -0.6519, 0.3888, 0.6511, -0.6519, 0.3888, 0.6511, -0.6519, 0.3888, 0.6511, -0.8373, 0.2106, 0.5045, -0.8373, 0.2106, 0.5045, -0.8373, 0.2106, 0.5045, -0.7441, 0.4416, 0.5013, -0.7441, 0.4416, 0.5013, -0.7441, 0.4416, 0.5013, -0.709, 0.1985, 0.6767, -0.709, 0.1985, 0.6767, -0.709, 0.1985, 0.6767, -0.7224, 0.044, 0.69, -0.7224, 0.044, 0.69, -0.7224, 0.044, 0.69, -0.8539, 0.01823, 0.5201, -0.8539, 0.01823, 0.5201, -0.8539, 0.01823, 0.5201, -0.4821, 0.5509, 0.6812, -0.4821, 0.5509, 0.6812, -0.4821, 0.5509, 0.6812, -0.716, -0.04361, 0.6967, -0.716, -0.04361, 0.6967, -0.716, -0.04361, 0.6967, -0.6816, -0.1908, 0.7064, -0.6816, -0.1908, 0.7064, -0.6816, -0.1908, 0.7064, -0.7657, -0.2621, 0.5874, -0.7657, -0.2621, 0.5874, -0.7657, -0.2621, 0.5874, -0.829, -0.1243, 0.5453, -0.829, -0.1243, 0.5453, -0.829, -0.1243, 0.5453, -0.6396, -0.7461, 0.1848, -0.6396, -0.7461, 0.1848, -0.6396, -0.7461, 0.1848, -0.5073, -0.7692, 0.3887, -0.5073, -0.7692, 0.3887, -0.5073, -0.7692, 0.3887, -0.08465, -0.9153, 0.3937, -0.08465, -0.9153, 0.3937, -0.08465, -0.9153, 0.3937, -0.5487, -0.7911, 0.2704, -0.5487, -0.7911, 0.2704, -0.5487, -0.7911, 0.2704, -0.1996, -0.8317, 0.5181, -0.1996, -0.8317, 0.5181, -0.1996, -0.8317, 0.5181, 0.1382, -0.8406, 0.5237, 0.1457, -0.8431, 0.5176, 0.1454, -0.843, 0.5179, 0.109, -0.7823, 0.6134, 0.109, -0.7823, 0.6134, 0.109, -0.7823, 0.6134, -0.02529, -0.8204, 0.5712, -0.02529, -0.8204, 0.5712, -0.02529, -0.8204, 0.5712, 0.1394, -0.7128, 0.6874, 0.1394, -0.7128, 0.6874, 0.1394, -0.7128, 0.6874, 0.5779, -0.6393, 0.5073, 0.5779, -0.6393, 0.5073, 0.5779, -0.6393, 0.5073, 0.5633, -0.6447, 0.5168, 0.5633, -0.6447, 0.5168, 0.5633, -0.6447, 0.5168, 0.2914, -0.7646, 0.5749, 0.2914, -0.7646, 0.5749, 0.2914, -0.7646, 0.5749, 0.7078, -0.334, 0.6225, 0.7078, -0.334, 0.6225, 0.7078, -0.334, 0.6225, 0.7025, -0.02994, 0.7111, 0.7025, -0.02994, 0.7111, 0.7025, -0.02994, 0.7111, 0.6853, -0.01286, 0.7281, 0.6875, -0.009582, 0.7261, 0.6863, -0.01138, 0.7272, 0.7021, -0.2482, 0.6674, 0.7021, -0.2482, 0.6674, 0.7021, -0.2482, 0.6674, 0.7073, 0.1159, 0.6973, 0.7085, 0.1059, 0.6977, 0.7076, 0.1141, 0.6974, 0.7347, 0.1519, 0.6612, 0.7347, 0.1519, 0.6612, 0.7347, 0.1519, 0.6612, 0.7019, 0.06635, 0.7091, 0.7019, 0.06635, 0.7091, 0.7019, 0.06635, 0.7091, 0.6819, 0.05423, 0.7294, 0.6819, 0.05423, 0.7294, 0.6819, 0.05423, 0.7294, 0.7619, 0.06501, 0.6444, 0.7619, 0.06501, 0.6444, 0.7619, 0.06501, 0.6444, 0.7704, 0.279, 0.5733, 0.7704, 0.279, 0.5733, 0.7704, 0.279, 0.5733, 0.7321, 0.2075, 0.6488, 0.7321, 0.2075, 0.6488, 0.7321, 0.2075, 0.6488, 0.7265, 0.02289, 0.6867, 0.7265, 0.02289, 0.6867, 0.7265, 0.02289, 0.6867, 0.5423, 0.7172, 0.4376, 0.5423, 0.7172, 0.4376, 0.5423, 0.7172, 0.4376, 0.3953, 0.7566, 0.5209, 0.3953, 0.7566, 0.5209, 0.3953, 0.7566, 0.5209, 0.3022, 0.7893, 0.5345, 0.3022, 0.7893, 0.5345, 0.3022, 0.7893, 0.5345, 0.622, 0.479, 0.6194, 0.622, 0.479, 0.6194, 0.622, 0.479, 0.6194, 0.1726, 0.7973, 0.5784, 0.1726, 0.7973, 0.5784, 0.1726, 0.7973, 0.5784, -0.2031, 0.8301, 0.5192, -0.2031, 0.8301, 0.5192, -0.2031, 0.8301, 0.5192, -0.02451, 0.7825, 0.6222, -0.02451, 0.7825, 0.6222, -0.02451, 0.7825, 0.6222, 0.1153, 0.7919, 0.5997, 0.1153, 0.7919, 0.5997, 0.1153, 0.7919, 0.5997, -0.5625, 0.7872, 0.2528, -0.5625, 0.7872, 0.2528, -0.5625, 0.7872, 0.2528, -0.6942, 0.7148, 0.08469, -0.6942, 0.7148, 0.08469, -0.6942, 0.7148, 0.08469, -0.5548, 0.7787, 0.293, -0.5548, 0.7787, 0.293, -0.5548, 0.7787, 0.293, -0.07666, 0.8157, 0.5734, -0.07666, 0.8157, 0.5734, -0.07666, 0.8157, 0.5734, -0.7222, 0.664, 0.1937, -0.7222, 0.664, 0.1937, -0.7222, 0.664, 0.1937, -0.5085, 0.6682, 0.5431, -0.5085, 0.6682, 0.5431, -0.5085, 0.6682, 0.5431, -0.9222, 0.08038, 0.3783, -0.9222, 0.08038, 0.3783, -0.9222, 0.08038, 0.3783, -0.7963, 0.5417, 0.2693, -0.7963, 0.5417, 0.2693, -0.7963, 0.5417, 0.2693, -0.8244, -0.1482, 0.5462, -0.8244, -0.1482, 0.5462, -0.8244, -0.1482, 0.5462, -0.8446, -0.1577, 0.5116, -0.8446, -0.1577, 0.5116, -0.8446, -0.1577, 0.5116, -0.8022, -0.02331, 0.5966, -0.8022, -0.02331, 0.5966, -0.8022, -0.02331, 0.5966, -0.834, 0.02423, 0.5512, -0.834, 0.02423, 0.5512, -0.834, 0.02423, 0.5512, -0.8165, -0.4818, 0.3181, -0.8165, -0.4818, 0.3181, -0.8165, -0.4818, 0.3181, -0.7252, -0.6765, 0.1282, -0.7252, -0.6765, 0.1282, -0.7252, -0.6765, 0.1282, -0.7885, -0.5527, 0.2698, -0.791, -0.5445, 0.2791, -0.7908, -0.5449, 0.2786, -0.8331, -0.07261, 0.5483, -0.8331, -0.07261, 0.5483, -0.8331, -0.07261, 0.5483, 0.2409, 0.5232, 0.8175, 0.2409, 0.5232, 0.8175, 0.2409, 0.5232, 0.8175, -0.4703, -0.27, 0.8402, -0.4703, -0.27, 0.8402, -0.4703, -0.27, 0.8402, -0.02255, -0.2098, 0.9775, -0.02255, -0.2098, 0.9775, -0.02255, -0.2098, 0.9775, 0.06945, 0.479, 0.8751, 0.06945, 0.479, 0.8751, 0.06945, 0.479, 0.8751, -0.5192, -0.531, 0.6697, -0.5192, -0.531, 0.6697, -0.5192, -0.531, 0.6697, 0.2745, -0.3014, 0.9131, 0.2745, -0.3014, 0.9131, 0.2745, -0.3014, 0.9131, -0.5029, -0.21, 0.8384, -0.5029, -0.21, 0.8384, -0.5029, -0.21, 0.8384, -0.3382, -0.5742, 0.7456, -0.3382, -0.5742, 0.7456, -0.3382, -0.5742, 0.7456, -0.1495, -0.6229, 0.7679, -0.1495, -0.6229, 0.7679, -0.1495, -0.6229, 0.7679, 0.1639, 0.5899, 0.7906, 0.1645, 0.5905, 0.7901, 0.1642, 0.5903, 0.7903, 0.04308, 0.5983, 0.8001, 0.04308, 0.5983, 0.8001, 0.04308, 0.5983, 0.8001, 0.04381, -0.6293, 0.7759, 0.04381, -0.6293, 0.7759, 0.04381, -0.6293, 0.7759, -0.06147, -0.3525, 0.9338, -0.06147, -0.3525, 0.9338, -0.06147, -0.3525, 0.9338, -0.2518, -0.1126, 0.9612, -0.2518, -0.1126, 0.9612, -0.2518, -0.1126, 0.9612, 0.5181, -0.3633, 0.7743, 0.5181, -0.3633, 0.7743, 0.5181, -0.3633, 0.7743, 0.5199, -0.4777, 0.7082, 0.5199, -0.4777, 0.7082, 0.5199, -0.4777, 0.7082, 0.6106, -0.408, 0.6787, 0.6106, -0.408, 0.6787, 0.6106, -0.408, 0.6787, 0.5092, -0.3635, 0.7801, 0.5092, -0.3635, 0.7801, 0.5092, -0.3635, 0.7801, -0.1394, -0.05087, 0.9889, -0.1394, -0.05087, 0.9889, -0.1394, -0.05087, 0.9889, 0.01069, -0.005484, 0.9999, 0.0101, -0.007113, 0.9999, 0.009606, -0.008919, 0.9999, 0.4405, 0.1878, 0.8779, 0.4405, 0.1878, 0.8779, 0.4405, 0.1878, 0.8779, 0.3472, 0.1861, 0.9192, 0.3472, 0.1861, 0.9192, 0.3472, 0.1861, 0.9192, -0.1762, -0.09444, 0.9798, -0.1762, -0.09444, 0.9798, -0.1762, -0.09444, 0.9798, -0.3643, -0.1553, 0.9182, -0.3643, -0.1553, 0.9182, -0.3643, -0.1553, 0.9182, -0.364, 0.0, 0.9314, -0.3641, -0.009058, 0.9313, -0.364, -0.001495, 0.9314, -0.3803, -0.3772, 0.8445, -0.3803, -0.3772, 0.8445, -0.3803, -0.3772, 0.8445, -0.03649, -0.3946, 0.9181, -0.03649, -0.3946, 0.9181, -0.03649, -0.3946, 0.9181, 0.0, 0.0, 1.0, 0.0, 0.0, 1.0, 0.0, 0.0, 1.0, 0.4548, 0.0, 0.8906, 0.4548, 9.812e-08, 0.8906, 0.4548, 2.118e-07, 0.8906, 0.0, -0.3495, 0.9369, 0.0, -0.3495, 0.9369, 0.0, -0.3495, 0.9369, 0.1398, -0.346, 0.9277, 0.1398, -0.346, 0.9277, 0.1398, -0.346, 0.9277, 0.1624, 0.0, 0.9867, 0.1624, 0.0, 0.9867, 0.1624, 0.0, 0.9867, 0.395, -0.4147, 0.8198, 0.3971, -0.4125, 0.8198, 0.3948, -0.4148, 0.8198, 0.4183, -0.2503, 0.8732, 0.4183, -0.2503, 0.8732, 0.4183, -0.2503, 0.8732, 0.5712, -0.2181, 0.7913, 0.57, -0.2203, 0.7916, 0.5702, -0.22, 0.7915, 0.5453, -0.3814, 0.7465, 0.5453, -0.3814, 0.7465, 0.5453, -0.3814, 0.7465, 0.5897, -0.06099, 0.8053, 0.5897, -0.06099, 0.8053, 0.5897, -0.06099, 0.8053, 0.6419, -0.2558, 0.7229, 0.6419, -0.2558, 0.7229, 0.6419, -0.2558, 0.7229, 0.008996, -0.003664, 1.0, 0.01069, -0.005484, 0.9999, 0.008314, -0.005891, 0.9999, 0.007881, -0.0008148, 1.0, 0.008996, -0.003664, 1.0, 0.008003, -0.002308, 1.0, -0.7294, -0.2105, 0.6509, -0.7294, -0.2105, 0.6509, -0.7294, -0.2105, 0.6509, 0.509, 0.05166, 0.8592, 0.509, 0.05166, 0.8592, 0.509, 0.05166, 0.8592, -0.4255, -0.04319, 0.9039, -0.4255, -0.04319, 0.9039, -0.4255, -0.04319, 0.9039, -0.427, -0.3958, 0.813, -0.4259, -0.3954, 0.8138, -0.4336, -0.3981, 0.8084, -0.364, 0.0, 0.9314, -0.364, 0.0, 0.9314, -0.364, 0.0, 0.9314, -0.3542, 0.0, 0.9352, -0.3542, 0.008883, 0.9351, -0.3542, 0.00143, 0.9352, -0.4548, 1.025e-07, 0.8906, -0.4548, 0.0, 0.8906, -0.4548, 2.377e-07, 0.8906, -0.4548, 0.0, 0.8906, -0.4548, 1.025e-07, 0.8906, -0.4548, 3.026e-07, 0.8906, -0.4548, 0.0, 0.8906, -0.4548, 1.402e-08, 0.8906, -0.4548, 3.026e-08, 0.8906, 0.0, -0.4548, 0.8906, 0.0, -0.4548, 0.8906, 0.0, -0.4548, 0.8906, -0.282, -0.4363, 0.8544, -0.2828, -0.4312, 0.8568, -0.2821, -0.4357, 0.8547, 0.5594, 0.0, 0.8289, 0.5594, 0.0, 0.8289, 0.5594, 0.0, 0.8289, 0.4223, -0.3965, 0.8152, 0.4223, -0.3965, 0.8152, 0.4223, -0.3965, 0.8152, 0.404, 0.4308, 0.807, 0.404, 0.4308, 0.807, 0.404, 0.4308, 0.807, 0.7299, 0.3323, 0.5973, 0.7299, 0.3323, 0.5973, 0.7299, 0.3323, 0.5973, 0.5561, -0.3571, 0.7505, 0.5561, -0.3571, 0.7505, 0.5561, -0.3571, 0.7505, 0.581, 0.141, 0.8016, 0.581, 0.141, 0.8016, 0.581, 0.141, 0.8016, 0.567, 0.1017, 0.8174, 0.5652, 0.1114, 0.8174, 0.5641, 0.0959, 0.8201, 0.4272, 0.07749, 0.9009, 0.4268, 0.07681, 0.9011, 0.4272, 0.07727, 0.9009, 0.4263, 0.08642, 0.9005, 0.4272, 0.07749, 0.9009, 0.4265, 0.08513, 0.9005, 0.4178, -0.2836, 0.8631, 0.4178, -0.2836, 0.8631, 0.4178, -0.2836, 0.8631, 0.4888, 0.195, 0.8503, 0.4888, 0.195, 0.8503, 0.4888, 0.195, 0.8503, -0.3737, 0.6654, 0.6463, -0.3737, 0.6654, 0.6463, -0.3737, 0.6654, 0.6463, -0.482, 0.3272, 0.8128, -0.482, 0.3272, 0.8128, -0.482, 0.3272, 0.8128, -0.5539, 0.3461, 0.7572, -0.5539, 0.3461, 0.7572, -0.5539, 0.3461, 0.7572, -0.3965, 0.0, 0.918, -0.3965, 0.0, 0.918, -0.3965, 0.0, 0.918, 0.0, 0.0, 1.0, 0.0, 0.0, 1.0, 0.0, 0.0, 1.0, 0.0, 0.3928, 0.9196, 0.0, 0.3928, 0.9196, 0.0, 0.3928, 0.9196, -0.01091, 0.3482, 0.9374, -0.01091, 0.3482, 0.9374, -0.01091, 0.3482, 0.9374, 0.0, 0.4548, 0.8906, 0.0, 0.4548, 0.8906, 0.0, 0.4548, 0.8906, 0.1534, 0.4496, 0.8799, 0.1532, 0.4494, 0.8801, 0.1534, 0.4496, 0.8799, 0.1616, 0.3436, 0.9251, 0.1616, 0.3436, 0.9251, 0.1616, 0.3436, 0.9251, 0.4051, 0.253, 0.8786, 0.4051, 0.253, 0.8786, 0.4051, 0.253, 0.8786, 0.4202, 0.4159, 0.8065, 0.4218, 0.4176, 0.8048, 0.4202, 0.4159, 0.8065, 0.7676, 0.301, 0.5659, 0.7676, 0.301, 0.5659, 0.7676, 0.301, 0.5659, 0.6131, 0.2013, 0.764, 0.6131, 0.2013, 0.764, 0.6131, 0.2013, 0.764, 0.307, -0.06135, 0.9497, 0.307, -0.06135, 0.9497, 0.307, -0.06135, 0.9497, 0.6083, 0.05065, 0.7921, 0.6083, 0.05065, 0.7921, 0.6083, 0.05065, 0.7921, 0.002121, -0.1708, 0.9853, 0.002121, -0.1708, 0.9853, 0.002121, -0.1708, 0.9853, -0.1428, -0.2164, 0.9658, -0.1428, -0.2164, 0.9658, -0.1428, -0.2164, 0.9658, -0.2314, 0.1732, 0.9573, -0.2314, 0.1732, 0.9573, -0.2314, 0.1732, 0.9573, 0.4361, -0.09869, 0.8945, 0.4361, -0.09869, 0.8945, 0.4361, -0.09869, 0.8945, -0.2493, 0.0564, 0.9668, -0.2493, 0.0564, 0.9668, -0.2493, 0.0564, 0.9668, -0.05117, 0.1996, 0.9785, -0.05117, 0.1996, 0.9785, -0.05117, 0.1996, 0.9785, 0.1681, -0.2383, 0.9565, 0.1681, -0.2383, 0.9565, 0.1681, -0.2383, 0.9565, -0.3535, 0.4595, 0.8148, -0.3535, 0.4595, 0.8148, -0.3535, 0.4595, 0.8148, -0.3305, 0.4626, 0.8227, -0.3305, 0.4626, 0.8227, -0.3305, 0.4626, 0.8227, 0.1843, -0.2366, 0.954, 0.1843, -0.2366, 0.954, 0.1843, -0.2366, 0.954, 0.0746, -0.2601, 0.9627, 0.07468, -0.2599, 0.9627, 0.07457, -0.2601, 0.9627, -0.1239, 0.4329, 0.8929, -0.1239, 0.4329, 0.8929, -0.1239, 0.4329, 0.8929, 0.1063, 0.4337, 0.8947, 0.1063, 0.4337, 0.8947, 0.1063, 0.4337, 0.8947, -0.05011, -0.2548, 0.9657, -0.05567, -0.2604, 0.9639, -0.05524, -0.2599, 0.964, -0.2023, -0.2975, 0.9331, -0.1971, -0.2962, 0.9346, -0.2047, -0.298, 0.9324, 0.2485, 0.4187, 0.8735, 0.2524, 0.4221, 0.8707, 0.2517, 0.4215, 0.8712, 0.391, 0.442, 0.8073, 0.391, 0.442, 0.8073, 0.391, 0.442, 0.8073, -0.1971, -0.2962, 0.9346, -0.2023, -0.2975, 0.9331, -0.1947, -0.2957, 0.9352, -0.06679, -0.2508, 0.9657, -0.06679, -0.2508, 0.9657, -0.06679, -0.2508, 0.9657, -0.02129, -0.0629, 0.9978, -0.02129, -0.0629, 0.9978, -0.02129, -0.0629, 0.9978, -0.3707, -0.1973, 0.9076, -0.3707, -0.1973, 0.9076, -0.3707, -0.1973, 0.9076, 0.3344, -0.1451, 0.9312, 0.3344, -0.1451, 0.9312, 0.3344, -0.1451, 0.9312, -0.6049, -0.3608, 0.7099, -0.6049, -0.3608, 0.7099, -0.6049, -0.3608, 0.7099, -0.4819, -0.5243, 0.7021, -0.4819, -0.5243, 0.7021, -0.4819, -0.5243, 0.7021, -0.3788, -0.4122, 0.8286, -0.3788, -0.4122, 0.8286, -0.3788, -0.4122, 0.8286, -0.4679, -0.2791, 0.8385, -0.4679, -0.2791, 0.8385, -0.4679, -0.2791, 0.8385, -0.1966, -0.7383, 0.6452, -0.1966, -0.7383, 0.6452, -0.1966, -0.7383, 0.6452, -0.07259, -0.789, 0.6101, -0.07259, -0.789, 0.6101, -0.07259, -0.789, 0.6101, -0.07824, -0.8503, 0.5204, -0.07824, -0.8503, 0.5204, -0.07824, -0.8503, 0.5204, -0.2165, -0.813, 0.5406, -0.2165, -0.813, 0.5406, -0.2165, -0.813, 0.5406, -0.2055, -0.7445, 0.6352, -0.2055, -0.7445, 0.6352, -0.2055, -0.7445, 0.6352, -0.2467, -0.7307, 0.6366, -0.2467, -0.7307, 0.6366, -0.2467, -0.7307, 0.6366, -0.2848, -0.8433, 0.4557, -0.2848, -0.8433, 0.4557, -0.2848, -0.8433, 0.4557, -0.1796, -0.6508, 0.7377, -0.1796, -0.6508, 0.7377, -0.1796, -0.6508, 0.7377, -0.2053, -0.7412, 0.6391, -0.2053, -0.7412, 0.6391, -0.2053, -0.7412, 0.6391, -0.09303, -0.7543, 0.6498, -0.09303, -0.7543, 0.6498, -0.09303, -0.7543, 0.6498, -0.1058, -0.858, 0.5026, -0.1058, -0.858, 0.5026, -0.1058, -0.858, 0.5026, -0.2373, -0.8564, 0.4586, -0.2372, -0.8564, 0.4585, -0.2374, -0.8563, 0.4586, 0.09148, -0.7418, 0.6644, 0.09147, -0.7418, 0.6644, 0.09147, -0.7418, 0.6644, 0.2525, -0.6969, 0.6712, 0.2525, -0.6969, 0.6712, 0.2525, -0.6969, 0.6712, 0.2075, -0.5299, 0.8223, 0.2075, -0.5299, 0.8223, 0.2075, -0.5299, 0.8223, 0.09887, -0.8017, 0.5894, 0.09887, -0.8017, 0.5894, 0.09887, -0.8017, 0.5894, 0.3833, -0.5705, 0.7263, 0.3833, -0.5705, 0.7263, 0.3833, -0.5705, 0.7263, 0.3828, -0.3382, 0.8597, 0.3828, -0.3382, 0.8597, 0.3828, -0.3382, 0.8597, 0.4931, -0.5358, 0.6855, 0.4931, -0.5358, 0.6855, 0.4931, -0.5358, 0.6855, 0.3078, -0.3549, 0.8828, 0.3078, -0.3549, 0.8828, 0.3078, -0.3549, 0.8828, 0.2563, -0.2014, 0.9454, 0.2563, -0.2014, 0.9454, 0.2563, -0.2014, 0.9454, 0.2154, -0.1585, 0.9636, 0.2154, -0.1585, 0.9636, 0.2154, -0.1585, 0.9636, 0.4978, -0.3661, 0.7862, 0.4976, -0.3662, 0.7863, 0.506, -0.3636, 0.7822, 0.4715, -0.4236, 0.7734, 0.4715, -0.4236, 0.7734, 0.4715, -0.4236, 0.7734, 0.2384, -0.1165, 0.9641, 0.2384, -0.1165, 0.9641, 0.2384, -0.1165, 0.9641, 0.2664, -0.04863, 0.9626, 0.2664, -0.04863, 0.9626, 0.2664, -0.04863, 0.9626, 0.3152, -0.05754, 0.9473, 0.3152, -0.05754, 0.9473, 0.3152, -0.05754, 0.9473, 0.5362, -0.2621, 0.8023, 0.5362, -0.2621, 0.8023, 0.5362, -0.2621, 0.8023, 0.2958, 0.05401, 0.9537, 0.2958, 0.05402, 0.9537, 0.2958, 0.05401, 0.9537, 0.303, 0.09425, 0.9483, 0.303, 0.09425, 0.9483, 0.303, 0.09425, 0.9483, 0.6321, 0.2579, 0.7307, 0.6321, 0.2579, 0.7307, 0.6321, 0.2579, 0.7307, 0.3362, 0.06127, 0.9398, 0.3363, 0.0614, 0.9398, 0.3362, 0.06127, 0.9398, 0.3623, 0.1024, 0.9264, 0.3623, 0.1024, 0.9264, 0.3623, 0.1024, 0.9264, 0.5374, 0.1846, 0.8229, 0.5374, 0.1846, 0.8229, 0.5374, 0.1846, 0.8229, 0.7684, 0.3654, 0.5254, 0.7684, 0.3654, 0.5254, 0.7684, 0.3654, 0.5254, 0.6942, 0.3774, 0.6129, 0.6942, 0.3774, 0.6129, 0.6942, 0.3774, 0.6129, 0.7336, 0.1017, 0.6719, 0.7336, 0.1017, 0.6719, 0.7336, 0.1017, 0.6719, 0.7207, 0.2402, 0.6503, 0.7207, 0.2402, 0.6503, 0.7207, 0.2402, 0.6503, 0.5664, 0.1888, 0.8022, 0.5664, 0.1888, 0.8022, 0.5664, 0.1888, 0.8022, 0.6884, 0.09102, 0.7196, 0.6884, 0.09102, 0.7196, 0.6884, 0.09102, 0.7196, 0.2401, 0.7204, 0.6507, 0.2401, 0.7204, 0.6507, 0.2401, 0.7204, 0.6507, 0.1853, 0.747, 0.6385, 0.1853, 0.747, 0.6385, 0.1853, 0.747, 0.6385, 0.198, 0.7983, 0.5688, 0.198, 0.7983, 0.5688, 0.198, 0.7983, 0.5688, 0.2577, 0.773, 0.5797, 0.2577, 0.773, 0.5797, 0.2577, 0.773, 0.5797, 0.4542, 0.6095, 0.6498, 0.4537, 0.6097, 0.6499, 0.4537, 0.6097, 0.6499, 0.4451, 0.6144, 0.6515, 0.4542, 0.6095, 0.6498, 0.4447, 0.6147, 0.6515, 0.4883, 0.6741, 0.5542, 0.4883, 0.6741, 0.5542, 0.4883, 0.6741, 0.5542, 0.5062, 0.6802, 0.5303, 0.5062, 0.6802, 0.5303, 0.5062, 0.6802, 0.5303, 0.1331, 0.7058, 0.6958, 0.1331, 0.7058, 0.6958, 0.1331, 0.7058, 0.6958, -0.2005, 0.6969, 0.6886, -0.2005, 0.6969, 0.6886, -0.2005, 0.6969, 0.6886, -0.2203, 0.7663, 0.6035, -0.2205, 0.7663, 0.6034, -0.2203, 0.7663, 0.6035, 0.1509, 0.7743, 0.6146, 0.1466, 0.7775, 0.6115, 0.1468, 0.7774, 0.6116, -0.4367, 0.6205, 0.6513, -0.4371, 0.6204, 0.6513, -0.4371, 0.6204, 0.6513, -0.428, 0.6251, 0.6527, -0.4367, 0.6205, 0.6513, -0.4283, 0.625, 0.6526, -0.4605, 0.6725, 0.5794, -0.4605, 0.6725, 0.5794, -0.4605, 0.6725, 0.5794, -0.4743, 0.6732, 0.5674, -0.4744, 0.6731, 0.5673, -0.4745, 0.673, 0.5673, -0.1717, 0.7523, 0.6361, -0.1717, 0.7523, 0.6361, -0.1717, 0.7523, 0.6361, -0.2398, 0.7193, 0.652, -0.2398, 0.7193, 0.652, -0.2398, 0.7193, 0.652, -0.179, 0.537, 0.8243, -0.179, 0.537, 0.8243, -0.179, 0.537, 0.8243, -0.1382, 0.6054, 0.7838, -0.1382, 0.6054, 0.7838, -0.1382, 0.6054, 0.7838, -0.3634, 0.6363, 0.6805, -0.3634, 0.6363, 0.6805, -0.3634, 0.6363, 0.6805, -0.9338, -0.02639, 0.3568, -0.9338, -0.02639, 0.3568, -0.9338, -0.02639, 0.3568, -0.8785, -0.09961, 0.4673, -0.8785, -0.09961, 0.4673, -0.8785, -0.09961, 0.4673, -0.297, 0.6373, 0.7111, -0.297, 0.6373, 0.7111, -0.297, 0.6373, 0.7111, -0.6593, 0.3731, 0.6528, -0.6593, 0.3731, 0.6528, -0.6593, 0.3731, 0.6528, -0.6519, 0.3888, 0.6511, -0.6519, 0.3888, 0.6511, -0.6519, 0.3888, 0.6511, -0.5642, 0.3365, 0.754, -0.5642, 0.3365, 0.754, -0.5642, 0.3365, 0.754, -0.7591, 0.4296, 0.4892, -0.7591, 0.4296, 0.4892, -0.7591, 0.4296, 0.4892, -0.709, 0.1985, 0.6767, -0.709, 0.1985, 0.6767, -0.709, 0.1985, 0.6767, -0.7224, 0.044, 0.69, -0.7224, 0.044, 0.69, -0.7224, 0.044, 0.69, -0.8399, 0.05115, 0.5403, -0.8399, 0.05115, 0.5403, -0.8399, 0.05115, 0.5403, -0.8308, 0.2326, 0.5057, -0.8308, 0.2326, 0.5057, -0.8308, 0.2326, 0.5057, -0.716, -0.04361, 0.6967, -0.716, -0.04361, 0.6967, -0.716, -0.04361, 0.6967, -0.6816, -0.1908, 0.7064, -0.6816, -0.1908, 0.7064, -0.6816, -0.1908, 0.7064, -0.7584, -0.2124, 0.6163, -0.7584, -0.2124, 0.6163, -0.7584, -0.2124, 0.6163, -0.8072, -0.04916, 0.5883, -0.8072, -0.04916, 0.5883, -0.8072, -0.04916, 0.5883, -0.5873, -0.8008, 0.1174, -0.5873, -0.8008, 0.1174, -0.5873, -0.8008, 0.1174, -0.3504, -0.8989, 0.263, -0.3504, -0.8989, 0.263, -0.3504, -0.8989, 0.263, -0.307, -0.7874, 0.5346, -0.307, -0.7874, 0.5346, -0.307, -0.7874, 0.5346, -0.5669, -0.773, 0.2849, -0.5669, -0.773, 0.2849, -0.5669, -0.773, 0.2849, -0.114, -0.8775, 0.4659, -0.114, -0.8775, 0.4659, -0.114, -0.8775, 0.4659, 0.1454, -0.843, 0.5179, 0.138, -0.8406, 0.5239, 0.1382, -0.8406, 0.5237, 0.1378, -0.7939, 0.5923, 0.1378, -0.7939, 0.5923, 0.1378, -0.7939, 0.5923, -0.1017, -0.7829, 0.6137, -0.1017, -0.7829, 0.6137, -0.1017, -0.7829, 0.6137, 0.3267, -0.8051, 0.4952, 0.3267, -0.8051, 0.4952, 0.3267, -0.8051, 0.4952, 0.4821, -0.5809, 0.6558, 0.4821, -0.5809, 0.6558, 0.4821, -0.5809, 0.6558, 0.4964, -0.6307, 0.5965, 0.4964, -0.6307, 0.5965, 0.4964, -0.6307, 0.5965, 0.3268, -0.7806, 0.5329, 0.3268, -0.7806, 0.5329, 0.3268, -0.7806, 0.5329, 0.7377, -0.3113, 0.599, 0.7377, -0.3113, 0.599, 0.7377, -0.3113, 0.599, 0.7123, -0.01489, 0.7017, 0.7123, -0.01489, 0.7017, 0.7123, -0.01489, 0.7017, 0.6863, -0.01138, 0.7272, 0.6852, -0.01303, 0.7282, 0.6853, -0.01286, 0.7281, 0.6798, -0.2707, 0.6816, 0.6798, -0.2707, 0.6816, 0.6798, -0.2707, 0.6816, 0.6924, 0.08598, 0.7164, 0.6995, 0.08674, 0.7094, 0.6909, 0.08582, 0.7178, 0.7087, 0.1042, 0.6977, 0.7076, 0.1141, 0.6974, 0.7085, 0.1059, 0.6977, 0.7256, 0.1067, 0.6798, 0.7256, 0.1067, 0.6798, 0.7256, 0.1067, 0.6798, 0.6995, 0.08674, 0.7094, 0.6924, 0.08598, 0.7164, 0.7008, 0.08689, 0.708, 0.7411, 0.03634, 0.6704, 0.7367, 0.03612, 0.6753, 0.7422, 0.03639, 0.6691, 0.7534, 0.2327, 0.6151, 0.7534, 0.2327, 0.6151, 0.7534, 0.2327, 0.6151, 0.7368, 0.2237, 0.6381, 0.7368, 0.2237, 0.6381, 0.7368, 0.2237, 0.6381, 0.7367, 0.03612, 0.6753, 0.7411, 0.03634, 0.6704, 0.7356, 0.03607, 0.6764, 0.5519, 0.6906, 0.4674, 0.5519, 0.6906, 0.4674, 0.5519, 0.6906, 0.4674, 0.3494, 0.8121, 0.4673, 0.3494, 0.8121, 0.4673, 0.3494, 0.8121, 0.4673, 0.3506, 0.7443, 0.5685, 0.3506, 0.7443, 0.5685, 0.3506, 0.7443, 0.5685, 0.5464, 0.6617, 0.5134, 0.5464, 0.6617, 0.5134, 0.5464, 0.6617, 0.5134, 0.1457, 0.8144, 0.5617, 0.1457, 0.8144, 0.5617, 0.1457, 0.8144, 0.5617, -0.1063, 0.8049, 0.5837, -0.1063, 0.8049, 0.5837, -0.1063, 0.8049, 0.5837, -0.1075, 0.814, 0.5708, -0.1075, 0.814, 0.5708, -0.1075, 0.814, 0.5708, 0.1455, 0.7743, 0.6158, 0.1455, 0.7743, 0.6158, 0.1455, 0.7743, 0.6158, -0.3194, 0.8061, 0.4983, -0.3194, 0.8061, 0.4983, -0.3194, 0.8061, 0.4983, -0.5766, 0.7785, 0.248, -0.5766, 0.7785, 0.248, -0.5766, 0.7785, 0.248, -0.5726, 0.7732, 0.2725, -0.5726, 0.7732, 0.2725, -0.5726, 0.7732, 0.2725, -0.3445, 0.8696, 0.3536, -0.3445, 0.8696, 0.3536, -0.3445, 0.8696, 0.3536, -0.8164, 0.5715, 0.08306, -0.8164, 0.5715, 0.08306, -0.8164, 0.5715, 0.08306, -0.8988, 0.3302, 0.2883, -0.8988, 0.3302, 0.2883, -0.8988, 0.3302, 0.2883, -0.803, 0.2951, 0.5178, -0.803, 0.2951, 0.5178, -0.803, 0.2951, 0.5178, -0.7872, 0.551, 0.2769, -0.7872, 0.551, 0.2769, -0.7872, 0.551, 0.2769, -0.6428, 0.07873, 0.762, -0.6428, 0.07873, 0.762, -0.6428, 0.07873, 0.762, -0.8297, -0.1016, 0.5489, -0.8312, -0.1018, 0.5465, -0.8293, -0.1016, 0.5495, -0.8312, -0.1018, 0.5465, -0.8297, -0.1016, 0.5489, -0.8316, -0.1019, 0.546, -0.7986, 0.09781, 0.5939, -0.7986, 0.09781, 0.5939, -0.7986, 0.09781, 0.5939, -0.8188, -0.3009, 0.4889, -0.8188, -0.3009, 0.4889, -0.8188, -0.3009, 0.4889, -0.7818, -0.5486, 0.2962, -0.7818, -0.5486, 0.2962, -0.7818, -0.5486, 0.2962, -0.7908, -0.5449, 0.2786, -0.7883, -0.5531, 0.2693, -0.7885, -0.5527, 0.2698, -0.8832, -0.3245, 0.3387, -0.8832, -0.3245, 0.3387, -0.8832, -0.3245, 0.3387])] * 3)])

# ---- objects
ob_hill_desert_001 = bpy.data.objects.new('Hill_desert_001', me_mesh_003)

# ---- transforms, parenting, visibility, modifiers, constraints
ob_hill_desert_001.location = (0.0, 0.0, 0.0)
ob_hill_desert_001.color = (0.8, 0.8, 0.8, 1.0)

# ---- collection membership
col_collection.objects.link(ob_hill_desert_001)

# ---- scene / render settings (as saved in the file)
scene.frame_start = 1; scene.frame_end = 250; scene.frame_set(0)
scene.render.engine = 'BLENDER_EEVEE_NEXT'
scene.render.fps = 30
bpy.context.view_layer.update()

# ---- added for rendering (the .blend has no active camera and no usable light): camera, sun
cam_auto = bpy.data.cameras.new('AutoCamera')
cam_auto.lens = 50.0
cam_auto.sensor_width = 36.0
cam_auto.clip_end = 1000.0
ob_auto_camera = bpy.data.objects.new('AutoCamera', cam_auto)
scene.collection.objects.link(ob_auto_camera)
ob_auto_camera.location = (42.3283, -49.0817, 38.3794)
ob_auto_camera.rotation_euler = (1.09748, -7.21219e-08, 0.694738)
scene.camera = ob_auto_camera
light_auto_sun = bpy.data.lights.new('AutoSun', 'SUN')
light_auto_sun.energy = 3.0
light_auto_sun.angle = 0.0523599
ob_auto_sun = bpy.data.objects.new('AutoSun', light_auto_sun)
scene.collection.objects.link(ob_auto_sun)
ob_auto_sun.rotation_euler = (0.872665, 0.174533, 0.523599)
bpy.context.view_layer.update()
